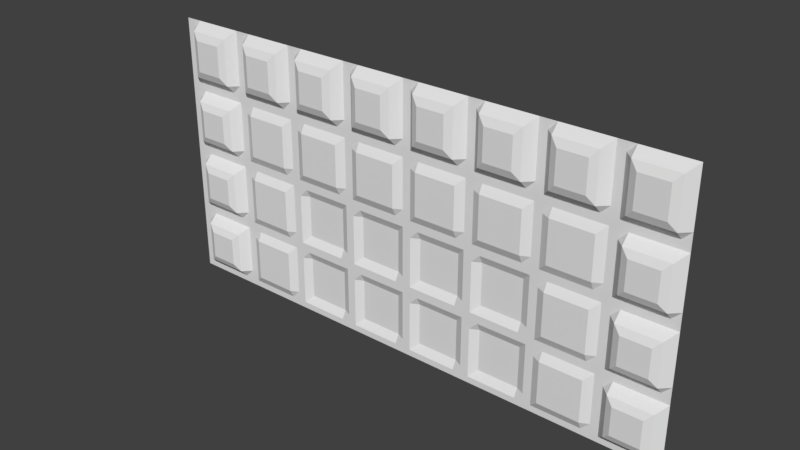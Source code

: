 # Source: med1_1_half.blend  (saved by Blender 2.78.0; exported with 4.5.12 LTS)
import bpy
from mathutils import Matrix  # noqa: F401  (used for matrix-valued properties, if any)

bpy.ops.wm.read_factory_settings(use_empty=True)
scene = bpy.context.scene
scene.name = 'Scene'

# ---- collections
col_collection_1 = bpy.data.collections.new('Collection 1'); scene.collection.children.link(col_collection_1)

# ---- materials (node trees are filled in below, after node groups)
mat_med1_1 = bpy.data.materials.new('med1_1')
mat_med1_1.alpha_threshold = 0.0
mat_med1_1.use_transparent_shadow = False
mat_med1_1.roughness = 0.5
mat_med1_1.specular_intensity = 0.0

# ---- material node trees

# ---- world
world_world = bpy.data.worlds.new('World'); scene.world = world_world
world_world.color = (0.05088, 0.05088, 0.05088)
world_world.use_sun_shadow = False
world_world.sun_shadow_jitter_overblur = 0.0
world_world.cycles.sampling_method = 'MANUAL'

# ---- meshes
me_med1_1 = bpy.data.meshes.new('med1_1')
me_med1_1.from_pydata([(-1.28, -1.119e-07, 1.28), (1.28, -1.119e-07, 1.28), (-0.96, -1.119e-07, 1.28), (-0.92, -1.119e-07, 1.28), (-0.64, -1.119e-07, 1.28), (-0.6, -1.119e-07, 1.28), (-1.24, -1.119e-07, 1.28), (-1.2, -1.119e-07, 1.28), (-1.0, -1.119e-07, 1.28), (-1.28, -6.155e-08, 1.24), (1.28, -6.155e-08, 1.24), (-0.96, -6.155e-08, 1.24), (-0.92, -6.155e-08, 1.24), (-0.64, -6.155e-08, 1.24), (-0.6, -6.155e-08, 1.24), (-1.24, -6.155e-08, 1.24), (-1.2, -0.04, 1.24), (-1.0, -0.04, 1.24), (-1.28, -4.616e-08, 0.98), (1.28, -4.616e-08, 0.98), (-0.96, -4.616e-08, 0.98), (-0.92, -4.616e-08, 0.98), (-0.64, -4.616e-08, 0.98), (-0.6, -4.616e-08, 0.98), (-1.24, -4.616e-08, 0.98), (-1.2, -4.616e-08, 0.98), (-1.0, -4.616e-08, 0.98), (-1.28, -2.308e-08, 0.94), (1.28, -2.308e-08, 0.94), (-0.96, -2.308e-08, 0.94), (-0.92, -2.308e-08, 0.94), (-0.64, -2.308e-08, 0.94), (-0.6, -2.308e-08, 0.94), (-1.24, -2.308e-08, 0.94), (-1.2, -2.308e-08, 0.94), (-1.0, -2.308e-08, 0.94), (1.28, -5.308e-08, 1.02), (-0.96, -5.308e-08, 1.02), (-0.92, -5.308e-08, 1.02), (-0.64, -5.308e-08, 1.02), (-0.6, -5.308e-08, 1.02), (-1.24, -5.308e-08, 1.02), (-1.2, -0.04, 1.02), (-1.0, -0.04, 1.02), (-1.28, -5.308e-08, 1.02), (-0.56, -1.119e-07, 1.28), (-0.56, -0.04, 1.24), (-0.56, -4.616e-08, 0.98), (-0.56, -2.308e-08, 0.94), (-0.56, -0.04, 1.02), (-0.36, -1.119e-07, 1.28), (-0.36, -0.04, 1.24), (-0.36, -4.616e-08, 0.98), (-0.36, -2.308e-08, 0.94), (-0.36, -0.04, 1.02), (-0.32, -1.119e-07, 1.28), (-0.32, -6.155e-08, 1.24), (-0.32, -4.616e-08, 0.98), (-0.32, -2.308e-08, 0.94), (-0.32, -5.308e-08, 1.02), (-0.28, -1.119e-07, 1.28), (-0.28, -6.155e-08, 1.24), (-0.28, -4.616e-08, 0.98), (-0.28, -2.308e-08, 0.94), (-0.28, -5.308e-08, 1.02), (-0.24, -1.119e-07, 1.28), (-0.24, -0.04, 1.24), (-0.24, -4.616e-08, 0.98), (-0.24, -2.308e-08, 0.94), (-0.24, -0.04, 1.02), (-0.04, -1.119e-07, 1.28), (-0.04, -0.04, 1.24), (-0.04, -4.616e-08, 0.98), (-0.04, -2.308e-08, 0.94), (-0.04, -0.04, 1.02), (-4.768e-07, -1.119e-07, 1.28), (-4.768e-07, -6.155e-08, 1.24), (-4.768e-07, -4.616e-08, 0.98), (-4.768e-07, -2.308e-08, 0.94), (-4.768e-07, -5.308e-08, 1.02), (0.04, -1.119e-07, 1.28), (0.04, -6.155e-08, 1.24), (0.04, -4.616e-08, 0.98), (0.04, -2.308e-08, 0.94), (0.04, -5.308e-08, 1.02), (0.08, -1.119e-07, 1.28), (0.08, -0.04, 1.24), (0.08, -4.616e-08, 0.98), (0.08, -2.308e-08, 0.94), (0.08, -0.04, 1.02), (0.28, -1.119e-07, 1.28), (0.28, -0.04, 1.24), (0.28, -4.616e-08, 0.98), (0.28, -2.308e-08, 0.94), (0.28, -0.04, 1.02), (0.32, -1.119e-07, 1.28), (0.32, -6.155e-08, 1.24), (0.32, -4.616e-08, 0.98), (0.32, -2.308e-08, 0.94), (0.32, -5.308e-08, 1.02), (0.36, -1.119e-07, 1.28), (0.36, -6.155e-08, 1.24), (0.36, -4.616e-08, 0.98), (0.36, -2.308e-08, 0.94), (0.36, -5.308e-08, 1.02), (0.4, -1.119e-07, 1.28), (0.4, -0.04, 1.24), (0.4, -4.616e-08, 0.98), (0.4, -2.308e-08, 0.94), (0.4, -0.04, 1.02), (0.6, -1.119e-07, 1.28), (0.6, -0.04, 1.24), (0.6, -4.616e-08, 0.98), (0.6, -2.308e-08, 0.94), (0.6, -0.04, 1.02), (0.64, -1.119e-07, 1.28), (0.64, -6.155e-08, 1.24), (0.64, -4.616e-08, 0.98), (0.64, -2.308e-08, 0.94), (0.64, -5.308e-08, 1.02), (0.68, -1.119e-07, 1.28), (0.68, -6.155e-08, 1.24), (0.68, -4.616e-08, 0.98), (0.68, -2.308e-08, 0.94), (0.68, -5.308e-08, 1.02), (0.72, -1.119e-07, 1.28), (0.72, -0.04, 1.24), (0.72, -4.616e-08, 0.98), (0.72, -2.308e-08, 0.94), (0.72, -0.04, 1.02), (0.92, -1.119e-07, 1.28), (0.92, -0.04, 1.24), (0.92, -4.616e-08, 0.98), (0.92, -2.308e-08, 0.94), (0.92, -0.04, 1.02), (0.96, -1.119e-07, 1.28), (0.96, -6.155e-08, 1.24), (0.96, -4.616e-08, 0.98), (0.96, -2.308e-08, 0.94), (0.96, -5.308e-08, 1.02), (1.0, -1.119e-07, 1.28), (1.0, -6.155e-08, 1.24), (1.0, -4.616e-08, 0.98), (1.0, -2.308e-08, 0.94), (1.0, -5.308e-08, 1.02), (1.04, -1.119e-07, 1.28), (1.04, -0.04, 1.24), (1.04, -4.616e-08, 0.98), (1.04, -2.308e-08, 0.94), (1.04, -0.04, 1.02), (1.24, -1.119e-07, 1.28), (1.24, -0.04, 1.24), (1.24, -4.616e-08, 0.98), (1.24, -2.308e-08, 0.94), (1.24, -0.04, 1.02), (-1.28, -1.154e-08, 0.9), (1.28, -1.154e-08, 0.9), (-0.96, -1.154e-08, 0.9), (-0.92, -1.154e-08, 0.9), (-0.64, -1.154e-08, 0.9), (-0.6, -1.154e-08, 0.9), (-1.24, -1.154e-08, 0.9), (-1.2, -0.04, 0.9), (-1.0, -0.04, 0.9), (-0.56, -0.02, 0.9), (-0.36, -0.02, 0.9), (-0.32, -1.154e-08, 0.9), (-0.28, -1.154e-08, 0.9), (-0.24, -0.02, 0.9), (-0.04, -0.02, 0.9), (-5.066e-07, -1.154e-08, 0.9), (0.04, -1.154e-08, 0.9), (0.08, -0.02, 0.9), (0.28, -0.02, 0.9), (0.32, -1.154e-08, 0.9), (0.36, -1.154e-08, 0.9), (0.4, -0.02, 0.9), (0.6, -0.02, 0.9), (0.64, -1.154e-08, 0.9), (0.68, -1.154e-08, 0.9), (0.72, -0.02, 0.9), (0.92, -0.02, 0.9), (0.96, -1.154e-08, 0.9), (1.0, -1.154e-08, 0.9), (1.04, -0.04, 0.9), (1.24, -0.04, 0.9), (-1.28, -5.77e-09, 0.7), (1.28, -5.77e-09, 0.7), (-0.96, -5.77e-09, 0.7), (-0.92, -5.77e-09, 0.7), (-0.64, -5.77e-09, 0.7), (-0.6, -5.77e-09, 0.7), (-1.24, -5.77e-09, 0.7), (-1.2, -0.04, 0.7), (-1.0, -0.04, 0.7), (-0.56, -0.02, 0.7), (-0.36, -0.02, 0.7), (-0.32, -5.77e-09, 0.7), (-0.28, -5.77e-09, 0.7), (-0.24, -0.02, 0.7), (-0.04, -0.02, 0.7), (-5.215e-07, -5.77e-09, 0.7), (0.04, -5.77e-09, 0.7), (0.08, -0.02, 0.7), (0.28, -0.02, 0.7), (0.32, -5.77e-09, 0.7), (0.36, -5.77e-09, 0.7), (0.4, -0.02, 0.7), (0.6, -0.02, 0.7), (0.64, -5.77e-09, 0.7), (0.68, -5.77e-09, 0.7), (0.72, -0.02, 0.7), (0.92, -0.02, 0.7), (0.96, -5.77e-09, 0.7), (1.0, -5.77e-09, 0.7), (1.04, -0.04, 0.7), (1.24, -0.04, 0.7), (-1.28, -2.885e-09, 0.66), (1.28, -2.885e-09, 0.66), (-0.96, -2.885e-09, 0.66), (-0.92, -2.885e-09, 0.66), (-0.64, -2.885e-09, 0.66), (-0.6, -2.885e-09, 0.66), (-1.24, -2.885e-09, 0.66), (-1.2, -2.885e-09, 0.66), (-1.0, -2.885e-09, 0.66), (-0.56, -2.885e-09, 0.66), (-0.36, -2.885e-09, 0.66), (-0.32, -2.885e-09, 0.66), (-0.28, -2.885e-09, 0.66), (-0.24, -2.885e-09, 0.66), (-0.04, -2.885e-09, 0.66), (-5.29e-07, -2.885e-09, 0.66), (0.04, -2.885e-09, 0.66), (0.08, -2.885e-09, 0.66), (0.28, -2.885e-09, 0.66), (0.32, -2.885e-09, 0.66), (0.36, -2.885e-09, 0.66), (0.4, -2.885e-09, 0.66), (0.6, -2.885e-09, 0.66), (0.64, -2.885e-09, 0.66), (0.68, -2.885e-09, 0.66), (0.72, -2.885e-09, 0.66), (0.92, -2.885e-09, 0.66), (0.96, -2.885e-09, 0.66), (1.0, -2.885e-09, 0.66), (1.04, -2.885e-09, 0.66), (1.24, -2.885e-09, 0.66), (-1.28, -1.442e-09, 0.62), (1.28, -1.442e-09, 0.62), (-0.96, -1.442e-09, 0.62), (-0.92, -1.442e-09, 0.62), (-0.64, -1.442e-09, 0.62), (-0.6, -1.442e-09, 0.62), (-1.24, -1.442e-09, 0.62), (-1.2, -1.442e-09, 0.62), (-1.0, -1.442e-09, 0.62), (-0.56, -1.442e-09, 0.62), (-0.36, -1.442e-09, 0.62), (-0.32, -1.442e-09, 0.62), (-0.28, -1.442e-09, 0.62), (-0.24, -1.442e-09, 0.62), (-0.04, -1.442e-09, 0.62), (-5.327e-07, -1.442e-09, 0.62), (0.04, -1.442e-09, 0.62), (0.08, -1.442e-09, 0.62), (0.28, -1.442e-09, 0.62), (0.32, -1.442e-09, 0.62), (0.36, -1.442e-09, 0.62), (0.4, -1.442e-09, 0.62), (0.6, -1.442e-09, 0.62), (0.64, -1.442e-09, 0.62), (0.68, -1.442e-09, 0.62), (0.72, -1.442e-09, 0.62), (0.92, -1.442e-09, 0.62), (0.96, -1.442e-09, 0.62), (1.0, -1.442e-09, 0.62), (1.04, -1.442e-09, 0.62), (1.24, -1.442e-09, 0.62), (-1.28, -7.212e-10, 0.58), (1.28, -7.212e-10, 0.58), (-0.96, -7.212e-10, 0.58), (-0.92, -7.212e-10, 0.58), (-0.64, -7.212e-10, 0.58), (-0.6, -7.212e-10, 0.58), (-1.24, -7.212e-10, 0.58), (-1.2, -0.04, 0.58), (-1.0, -0.04, 0.58), (-0.56, 0.02, 0.58), (-0.36, 0.02, 0.58), (-0.32, -7.212e-10, 0.58), (-0.28, -7.212e-10, 0.58), (-0.24, 0.02, 0.58), (-0.04, 0.02, 0.58), (-5.346e-07, -7.212e-10, 0.58), (0.04, -7.212e-10, 0.58), (0.08, 0.02, 0.58), (0.28, 0.02, 0.58), (0.32, -7.212e-10, 0.58), (0.36, -7.212e-10, 0.58), (0.4, 0.02, 0.58), (0.6, 0.02, 0.58), (0.64, -7.212e-10, 0.58), (0.68, -7.212e-10, 0.58), (0.72, -0.02, 0.58), (0.92, -0.02, 0.58), (0.96, -7.212e-10, 0.58), (1.0, -7.212e-10, 0.58), (1.04, -0.04, 0.58), (1.24, -0.04, 0.58), (-1.28, -3.606e-10, 0.38), (1.28, -3.606e-10, 0.38), (-0.96, -3.606e-10, 0.38), (-0.92, -3.606e-10, 0.38), (-0.64, -3.606e-10, 0.38), (-0.6, -3.606e-10, 0.38), (-1.24, -3.606e-10, 0.38), (-1.2, -0.04, 0.38), (-1.0, -0.04, 0.38), (-0.56, 0.02, 0.38), (-0.36, 0.02, 0.38), (-0.32, -3.606e-10, 0.38), (-0.28, -3.606e-10, 0.38), (-0.24, 0.02, 0.38), (-0.04, 0.02, 0.38), (-5.355e-07, -3.606e-10, 0.38), (0.04, -3.606e-10, 0.38), (0.08, 0.02, 0.38), (0.28, 0.02, 0.38), (0.32, -3.606e-10, 0.38), (0.36, -3.606e-10, 0.38), (0.4, 0.02, 0.38), (0.6, 0.02, 0.38), (0.64, -3.606e-10, 0.38), (0.68, -3.606e-10, 0.38), (0.72, -0.02, 0.38), (0.92, -0.02, 0.38), (0.96, -3.606e-10, 0.38), (1.0, -3.606e-10, 0.38), (1.04, -0.04, 0.38), (1.24, -0.04, 0.38), (-1.28, -1.803e-10, 0.34), (1.28, -1.803e-10, 0.34), (-0.96, -1.803e-10, 0.34), (-0.92, -1.803e-10, 0.34), (-0.64, -1.803e-10, 0.34), (-0.6, -1.803e-10, 0.34), (-1.24, -1.803e-10, 0.34), (-1.2, -1.803e-10, 0.34), (-1.0, -1.803e-10, 0.34), (-0.56, -1.803e-10, 0.34), (-0.36, -1.803e-10, 0.34), (-0.32, -1.803e-10, 0.34), (-0.28, -1.803e-10, 0.34), (-0.24, -1.803e-10, 0.34), (-0.04, -1.803e-10, 0.34), (-5.36e-07, -1.803e-10, 0.34), (0.04, -1.803e-10, 0.34), (0.08, -1.803e-10, 0.34), (0.28, -1.803e-10, 0.34), (0.32, -1.803e-10, 0.34), (0.36, -1.803e-10, 0.34), (0.4, -1.803e-10, 0.34), (0.6, -1.803e-10, 0.34), (0.64, -1.803e-10, 0.34), (0.68, -1.803e-10, 0.34), (0.72, -1.803e-10, 0.34), (0.92, -1.803e-10, 0.34), (0.96, -1.803e-10, 0.34), (1.0, -1.803e-10, 0.34), (1.04, -1.803e-10, 0.34), (1.24, -1.803e-10, 0.34), (-1.28, -9.015e-11, 0.3), (1.28, -9.015e-11, 0.3), (-0.96, -9.015e-11, 0.3), (-0.92, -9.015e-11, 0.3), (-0.64, -9.015e-11, 0.3), (-0.6, -9.015e-11, 0.3), (-1.24, -9.015e-11, 0.3), (-1.2, -9.015e-11, 0.3), (-1.0, -9.015e-11, 0.3), (-0.56, -9.015e-11, 0.3), (-0.36, -9.015e-11, 0.3), (-0.32, -9.015e-11, 0.3), (-0.28, -9.015e-11, 0.3), (-0.24, -9.015e-11, 0.3), (-0.04, -9.015e-11, 0.3), (-5.362e-07, -9.015e-11, 0.3), (0.04, -9.015e-11, 0.3), (0.08, -9.015e-11, 0.3), (0.28, -9.015e-11, 0.3), (0.32, -9.015e-11, 0.3), (0.36, -9.015e-11, 0.3), (0.4, -9.015e-11, 0.3), (0.6, -9.015e-11, 0.3), (0.64, -9.015e-11, 0.3), (0.68, -9.015e-11, 0.3), (0.72, -9.015e-11, 0.3), (0.92, -9.015e-11, 0.3), (0.96, -9.015e-11, 0.3), (1.0, -9.015e-11, 0.3), (1.04, -9.015e-11, 0.3), (1.24, -9.015e-11, 0.3), (-1.28, -4.508e-11, 0.26), (1.28, -4.508e-11, 0.26), (-0.96, -4.508e-11, 0.26), (-0.92, -4.508e-11, 0.26), (-0.64, -4.508e-11, 0.26), (-0.6, -4.508e-11, 0.26), (-1.24, -4.508e-11, 0.26), (-1.2, -0.04, 0.26), (-1.0, -0.04, 0.26), (-0.56, 0.02, 0.26), (-0.36, 0.02, 0.26), (-0.32, -4.508e-11, 0.26), (-0.28, -4.508e-11, 0.26), (-0.24, 0.02, 0.26), (-0.04, 0.02, 0.26), (-5.363e-07, -4.508e-11, 0.26), (0.04, -4.508e-11, 0.26), (0.08, 0.02, 0.26), (0.28, 0.02, 0.26), (0.32, -4.508e-11, 0.26), (0.36, -4.508e-11, 0.26), (0.4, 0.02, 0.26), (0.6, 0.02, 0.26), (0.64, -4.508e-11, 0.26), (0.68, -4.508e-11, 0.26), (0.72, -0.02, 0.26), (0.92, -0.02, 0.26), (0.96, -4.508e-11, 0.26), (1.0, -4.508e-11, 0.26), (1.04, -0.04, 0.26), (1.24, -0.04, 0.26), (-1.28, -2.254e-11, 0.06), (1.28, -2.254e-11, 0.06), (-0.96, -2.254e-11, 0.06), (-0.92, -2.254e-11, 0.06), (-0.64, -2.254e-11, 0.06), (-0.6, -2.254e-11, 0.06), (-1.24, -2.254e-11, 0.06), (-1.2, -0.04, 0.06), (-1.0, -0.04, 0.06), (-0.56, 0.02, 0.06), (-0.36, 0.02, 0.06), (-0.32, -2.254e-11, 0.06), (-0.28, -2.254e-11, 0.06), (-0.24, 0.02, 0.06), (-0.04, 0.02, 0.06), (-5.364e-07, -2.254e-11, 0.06), (0.04, -2.254e-11, 0.06), (0.08, 0.02, 0.06), (0.28, 0.02, 0.06), (0.32, -2.254e-11, 0.06), (0.36, -2.254e-11, 0.06), (0.4, 0.02, 0.06), (0.6, 0.02, 0.06), (0.64, -2.254e-11, 0.06), (0.68, -2.254e-11, 0.06), (0.72, -0.02, 0.06), (0.92, -0.02, 0.06), (0.96, -2.254e-11, 0.06), (1.0, -2.254e-11, 0.06), (1.04, -0.04, 0.06), (1.24, -0.04, 0.06), (-1.28, -1.127e-11, 0.02), (1.28, -1.127e-11, 0.02), (-0.96, -1.127e-11, 0.02), (-0.92, -1.127e-11, 0.02), (-0.64, -1.127e-11, 0.02), (-0.6, -1.127e-11, 0.02), (-1.24, -1.127e-11, 0.02), (-1.2, -1.127e-11, 0.02), (-1.0, -1.127e-11, 0.02), (-0.56, -1.127e-11, 0.02), (-0.36, -1.127e-11, 0.02), (-0.32, -1.127e-11, 0.02), (-0.28, -1.127e-11, 0.02), (-0.24, -1.127e-11, 0.02), (-0.04, -1.127e-11, 0.02), (-5.364e-07, -1.127e-11, 0.02), (0.04, -1.127e-11, 0.02), (0.08, -1.127e-11, 0.02), (0.28, -1.127e-11, 0.02), (0.32, -1.127e-11, 0.02), (0.36, -1.127e-11, 0.02), (0.4, -1.127e-11, 0.02), (0.6, -1.127e-11, 0.02), (0.64, -1.127e-11, 0.02), (0.68, -1.127e-11, 0.02), (0.72, -1.127e-11, 0.02), (0.92, -1.127e-11, 0.02), (0.96, -1.127e-11, 0.02), (1.0, -1.127e-11, 0.02), (1.04, -1.127e-11, 0.02), (1.24, -1.127e-11, 0.02), (-0.88, -1.119e-07, 1.28), (-0.88, -0.04, 1.24), (-0.88, -4.616e-08, 0.98), (-0.88, -2.308e-08, 0.94), (-0.88, -0.04, 1.02), (-0.88, -0.02, 0.9), (-0.88, -0.02, 0.7), (-0.88, -2.885e-09, 0.66), (-0.88, -1.442e-09, 0.62), (-0.88, -0.02, 0.58), (-0.88, -0.02, 0.38), (-0.88, -1.803e-10, 0.34), (-0.88, -9.015e-11, 0.3), (-0.88, -0.02, 0.26), (-0.88, -0.02, 0.06), (-0.88, -1.127e-11, 0.02), (-0.68, -1.119e-07, 1.28), (-0.68, -0.04, 1.24), (-0.68, -4.616e-08, 0.98), (-0.68, -2.308e-08, 0.94), (-0.68, -0.04, 1.02), (-0.68, -0.02, 0.9), (-0.68, -0.02, 0.7), (-0.68, -2.885e-09, 0.66), (-0.68, -1.442e-09, 0.62), (-0.68, -0.02, 0.58), (-0.68, -0.02, 0.38), (-0.68, -1.803e-10, 0.34), (-0.68, -9.015e-11, 0.3), (-0.68, -0.02, 0.26), (-0.68, -0.02, 0.06), (-0.68, -1.127e-11, 0.02), (-1.167, -0.055, 1.056), (-1.167, -0.055, 1.204), (-1.033, -0.055, 1.056), (-1.033, -0.055, 1.204), (-0.3931, -0.055, 1.204), (-0.5269, -0.055, 1.204), (-0.3931, -0.055, 1.056), (-0.5269, -0.055, 1.056), (-0.07309, -0.055, 1.204), (-0.2069, -0.055, 1.204), (-0.07309, -0.055, 1.056), (-0.2069, -0.055, 1.056), (0.2469, -0.055, 1.204), (0.1131, -0.055, 1.204), (0.2469, -0.055, 1.056), (0.1131, -0.055, 1.056), (0.5669, -0.055, 1.204), (0.4331, -0.055, 1.204), (0.5669, -0.055, 1.056), (0.4331, -0.055, 1.056), (0.8869, -0.055, 1.204), (0.7531, -0.055, 1.204), (0.8869, -0.055, 1.056), (0.7531, -0.055, 1.056), (1.207, -0.055, 1.204), (1.073, -0.055, 1.204), (1.207, -0.055, 1.056), (1.073, -0.055, 1.056), (-1.167, -0.055, 0.7331), (-1.167, -0.055, 0.8669), (-1.033, -0.055, 0.7331), (-1.033, -0.055, 0.8669), (1.073, -0.055, 0.7331), (1.073, -0.055, 0.8669), (1.207, -0.055, 0.7331), (1.207, -0.055, 0.8669), (-1.167, -0.055, 0.4131), (-1.167, -0.055, 0.5469), (-1.033, -0.055, 0.4131), (-1.033, -0.055, 0.5469), (1.073, -0.055, 0.4131), (1.073, -0.055, 0.5469), (1.207, -0.055, 0.4131), (1.207, -0.055, 0.5469), (-1.167, -0.055, 0.09309), (-1.167, -0.055, 0.2269), (-1.033, -0.055, 0.09309), (-1.033, -0.055, 0.2269), (1.073, -0.055, 0.09309), (1.073, -0.055, 0.2269), (1.207, -0.055, 0.09309), (1.207, -0.055, 0.2269), (-0.7131, -0.055, 1.204), (-0.8469, -0.055, 1.204), (-0.7131, -0.055, 1.056), (-0.8469, -0.055, 1.056), (1.28, -8.452e-12, -0.01), (-0.96, -8.452e-12, -0.01), (-0.92, -8.452e-12, -0.01), (-0.64, -8.452e-12, -0.01), (-0.6, -8.452e-12, -0.01), (-1.24, -8.452e-12, -0.01), (-1.2, -8.452e-12, -0.01), (-1.0, -8.452e-12, -0.01), (-0.56, -8.452e-12, -0.01), (-0.36, -8.452e-12, -0.01), (-0.32, -8.452e-12, -0.01), (-0.28, -8.452e-12, -0.01), (-0.24, -8.452e-12, -0.01), (-0.04, -8.452e-12, -0.01), (-5.364e-07, -8.452e-12, -0.01), (0.04, -8.452e-12, -0.01), (0.08, -8.452e-12, -0.01), (0.28, -8.452e-12, -0.01), (0.32, -8.452e-12, -0.01), (0.36, -8.452e-12, -0.01), (0.4, -8.452e-12, -0.01), (0.6, -8.452e-12, -0.01), (0.64, -8.452e-12, -0.01), (0.68, -8.452e-12, -0.01), (0.72, -8.452e-12, -0.01), (0.92, -8.452e-12, -0.01), (0.96, -8.452e-12, -0.01), (1.0, -8.452e-12, -0.01), (1.04, -8.452e-12, -0.01), (1.24, -8.452e-12, -0.01), (-1.28, -8.452e-12, -0.01), (-0.88, -8.452e-12, -0.01), (-0.68, -8.452e-12, -0.01)], [], [(151, 10, 1, 150), (17, 11, 2, 8), (11, 12, 3, 2), (513, 13, 4, 512), (13, 14, 5, 4), (9, 15, 6, 0), (15, 16, 7, 6), (16, 17, 8, 7), (41, 42, 16, 15), (44, 41, 15, 9), (39, 40, 14, 13), (516, 39, 13, 513), (37, 38, 12, 11), (43, 37, 11, 17), (154, 36, 10, 151), (153, 28, 19, 152), (35, 29, 20, 26), (29, 30, 21, 20), (515, 31, 22, 514), (31, 32, 23, 22), (27, 33, 24, 18), (33, 34, 25, 24), (34, 35, 26, 25), (162, 163, 35, 34), (161, 162, 34, 33), (155, 161, 33, 27), (159, 160, 32, 31), (517, 159, 31, 515), (157, 158, 30, 29), (163, 157, 29, 35), (185, 156, 28, 153), (152, 19, 36, 154), (26, 20, 37, 43), (20, 21, 38, 37), (514, 22, 39, 516), (22, 23, 40, 39), (18, 24, 41, 44), (24, 25, 42, 41), (25, 26, 43, 42), (23, 47, 49, 40), (160, 164, 48, 32), (32, 48, 47, 23), (40, 49, 46, 14), (14, 46, 45, 5), (47, 52, 54, 49), (164, 165, 53, 48), (48, 53, 52, 47), (46, 51, 50, 45), (52, 57, 59, 54), (165, 166, 58, 53), (53, 58, 57, 52), (54, 59, 56, 51), (51, 56, 55, 50), (57, 62, 64, 59), (166, 167, 63, 58), (58, 63, 62, 57), (59, 64, 61, 56), (56, 61, 60, 55), (62, 67, 69, 64), (167, 168, 68, 63), (63, 68, 67, 62), (64, 69, 66, 61), (61, 66, 65, 60), (67, 72, 74, 69), (168, 169, 73, 68), (68, 73, 72, 67), (154, 151, 552, 554), (66, 71, 70, 65), (72, 77, 79, 74), (169, 170, 78, 73), (73, 78, 77, 72), (74, 79, 76, 71), (71, 76, 75, 70), (77, 82, 84, 79), (170, 171, 83, 78), (78, 83, 82, 77), (79, 84, 81, 76), (76, 81, 80, 75), (82, 87, 89, 84), (171, 172, 88, 83), (83, 88, 87, 82), (84, 89, 86, 81), (81, 86, 85, 80), (87, 92, 94, 89), (172, 173, 93, 88), (88, 93, 92, 87), (109, 114, 546, 547), (86, 91, 90, 85), (92, 97, 99, 94), (173, 174, 98, 93), (93, 98, 97, 92), (94, 99, 96, 91), (91, 96, 95, 90), (97, 102, 104, 99), (174, 175, 103, 98), (98, 103, 102, 97), (99, 104, 101, 96), (96, 101, 100, 95), (102, 107, 109, 104), (175, 176, 108, 103), (103, 108, 107, 102), (104, 109, 106, 101), (101, 106, 105, 100), (107, 112, 114, 109), (176, 177, 113, 108), (108, 113, 112, 107), (106, 111, 110, 105), (112, 117, 119, 114), (177, 178, 118, 113), (113, 118, 117, 112), (114, 119, 116, 111), (111, 116, 115, 110), (117, 122, 124, 119), (178, 179, 123, 118), (118, 123, 122, 117), (119, 124, 121, 116), (116, 121, 120, 115), (122, 127, 129, 124), (179, 180, 128, 123), (123, 128, 127, 122), (124, 129, 126, 121), (121, 126, 125, 120), (127, 132, 134, 129), (180, 181, 133, 128), (128, 133, 132, 127), (126, 131, 130, 125), (132, 137, 139, 134), (181, 182, 138, 133), (133, 138, 137, 132), (134, 139, 136, 131), (131, 136, 135, 130), (137, 142, 144, 139), (182, 183, 143, 138), (138, 143, 142, 137), (139, 144, 141, 136), (136, 141, 140, 135), (142, 147, 149, 144), (183, 184, 148, 143), (143, 148, 147, 142), (144, 149, 146, 141), (141, 146, 145, 140), (147, 152, 154, 149), (184, 185, 153, 148), (148, 153, 152, 147), (146, 151, 150, 145), (287, 286, 565, 567), (214, 215, 184, 183), (213, 214, 183, 182), (212, 213, 182, 181), (211, 212, 181, 180), (210, 211, 180, 179), (209, 210, 179, 178), (208, 209, 178, 177), (207, 208, 177, 176), (206, 207, 176, 175), (205, 206, 175, 174), (204, 205, 174, 173), (203, 204, 173, 172), (202, 203, 172, 171), (201, 202, 171, 170), (200, 201, 170, 169), (199, 200, 169, 168), (198, 199, 168, 167), (197, 198, 167, 166), (196, 197, 166, 165), (195, 196, 165, 164), (191, 195, 164, 160), (216, 187, 156, 185), (194, 188, 157, 163), (188, 189, 158, 157), (518, 190, 159, 517), (190, 191, 160, 159), (186, 192, 161, 155), (192, 193, 162, 161), (318, 287, 567, 566), (224, 225, 194, 193), (223, 224, 193, 192), (217, 223, 192, 186), (221, 222, 191, 190), (519, 221, 190, 518), (219, 220, 189, 188), (225, 219, 188, 194), (247, 218, 187, 216), (222, 226, 195, 191), (226, 227, 196, 195), (227, 228, 197, 196), (228, 229, 198, 197), (229, 230, 199, 198), (230, 231, 200, 199), (231, 232, 201, 200), (232, 233, 202, 201), (233, 234, 203, 202), (234, 235, 204, 203), (235, 236, 205, 204), (236, 237, 206, 205), (237, 238, 207, 206), (238, 239, 208, 207), (239, 240, 209, 208), (240, 241, 210, 209), (241, 242, 211, 210), (242, 243, 212, 211), (243, 244, 213, 212), (244, 245, 214, 213), (245, 246, 215, 214), (246, 247, 216, 215), (277, 278, 247, 246), (276, 277, 246, 245), (275, 276, 245, 244), (274, 275, 244, 243), (273, 274, 243, 242), (272, 273, 242, 241), (271, 272, 241, 240), (270, 271, 240, 239), (269, 270, 239, 238), (268, 269, 238, 237), (267, 268, 237, 236), (266, 267, 236, 235), (265, 266, 235, 234), (264, 265, 234, 233), (263, 264, 233, 232), (262, 263, 232, 231), (261, 262, 231, 230), (260, 261, 230, 229), (259, 260, 229, 228), (258, 259, 228, 227), (257, 258, 227, 226), (253, 257, 226, 222), (278, 249, 218, 247), (256, 250, 219, 225), (250, 251, 220, 219), (520, 252, 221, 519), (252, 253, 222, 221), (248, 254, 223, 217), (254, 255, 224, 223), (255, 256, 225, 224), (286, 287, 256, 255), (285, 286, 255, 254), (279, 285, 254, 248), (283, 284, 253, 252), (521, 283, 252, 520), (281, 282, 251, 250), (287, 281, 250, 256), (309, 280, 249, 278), (284, 288, 257, 253), (288, 289, 258, 257), (289, 290, 259, 258), (290, 291, 260, 259), (291, 292, 261, 260), (292, 293, 262, 261), (293, 294, 263, 262), (294, 295, 264, 263), (295, 296, 265, 264), (296, 297, 266, 265), (297, 298, 267, 266), (298, 299, 268, 267), (299, 300, 269, 268), (300, 301, 270, 269), (301, 302, 271, 270), (302, 303, 272, 271), (303, 304, 273, 272), (304, 305, 274, 273), (305, 306, 275, 274), (306, 307, 276, 275), (307, 308, 277, 276), (308, 309, 278, 277), (111, 106, 545, 544), (338, 339, 308, 307), (337, 338, 307, 306), (336, 337, 306, 305), (335, 336, 305, 304), (334, 335, 304, 303), (333, 334, 303, 302), (332, 333, 302, 301), (331, 332, 301, 300), (330, 331, 300, 299), (329, 330, 299, 298), (328, 329, 298, 297), (327, 328, 297, 296), (326, 327, 296, 295), (325, 326, 295, 294), (324, 325, 294, 293), (323, 324, 293, 292), (322, 323, 292, 291), (321, 322, 291, 290), (320, 321, 290, 289), (319, 320, 289, 288), (315, 319, 288, 284), (340, 311, 280, 309), (318, 312, 281, 287), (312, 313, 282, 281), (522, 314, 283, 521), (314, 315, 284, 283), (310, 316, 285, 279), (316, 317, 286, 285), (348, 349, 318, 317), (347, 348, 317, 316), (341, 347, 316, 310), (345, 346, 315, 314), (523, 345, 314, 522), (343, 344, 313, 312), (349, 343, 312, 318), (371, 342, 311, 340), (346, 350, 319, 315), (350, 351, 320, 319), (351, 352, 321, 320), (352, 353, 322, 321), (353, 354, 323, 322), (354, 355, 324, 323), (355, 356, 325, 324), (356, 357, 326, 325), (357, 358, 327, 326), (358, 359, 328, 327), (359, 360, 329, 328), (360, 361, 330, 329), (361, 362, 331, 330), (362, 363, 332, 331), (363, 364, 333, 332), (364, 365, 334, 333), (365, 366, 335, 334), (366, 367, 336, 335), (367, 368, 337, 336), (368, 369, 338, 337), (369, 370, 339, 338), (370, 371, 340, 339), (401, 402, 371, 370), (400, 401, 370, 369), (399, 400, 369, 368), (398, 399, 368, 367), (397, 398, 367, 366), (396, 397, 366, 365), (395, 396, 365, 364), (394, 395, 364, 363), (393, 394, 363, 362), (392, 393, 362, 361), (391, 392, 361, 360), (390, 391, 360, 359), (389, 390, 359, 358), (388, 389, 358, 357), (387, 388, 357, 356), (386, 387, 356, 355), (385, 386, 355, 354), (384, 385, 354, 353), (383, 384, 353, 352), (382, 383, 352, 351), (381, 382, 351, 350), (377, 381, 350, 346), (402, 373, 342, 371), (380, 374, 343, 349), (374, 375, 344, 343), (524, 376, 345, 523), (376, 377, 346, 345), (372, 378, 347, 341), (378, 379, 348, 347), (379, 380, 349, 348), (410, 411, 380, 379), (409, 410, 379, 378), (403, 409, 378, 372), (407, 408, 377, 376), (525, 407, 376, 524), (405, 406, 375, 374), (411, 405, 374, 380), (433, 404, 373, 402), (408, 412, 381, 377), (412, 413, 382, 381), (413, 414, 383, 382), (414, 415, 384, 383), (415, 416, 385, 384), (416, 417, 386, 385), (417, 418, 387, 386), (418, 419, 388, 387), (419, 420, 389, 388), (420, 421, 390, 389), (421, 422, 391, 390), (422, 423, 392, 391), (423, 424, 393, 392), (424, 425, 394, 393), (425, 426, 395, 394), (426, 427, 396, 395), (427, 428, 397, 396), (428, 429, 398, 397), (429, 430, 399, 398), (430, 431, 400, 399), (431, 432, 401, 400), (432, 433, 402, 401), (126, 129, 551, 549), (462, 463, 432, 431), (461, 462, 431, 430), (460, 461, 430, 429), (459, 460, 429, 428), (458, 459, 428, 427), (457, 458, 427, 426), (456, 457, 426, 425), (455, 456, 425, 424), (454, 455, 424, 423), (453, 454, 423, 422), (452, 453, 422, 421), (451, 452, 421, 420), (450, 451, 420, 419), (449, 450, 419, 418), (448, 449, 418, 417), (447, 448, 417, 416), (446, 447, 416, 415), (445, 446, 415, 414), (444, 445, 414, 413), (443, 444, 413, 412), (439, 443, 412, 408), (464, 435, 404, 433), (442, 436, 405, 411), (436, 437, 406, 405), (526, 438, 407, 525), (438, 439, 408, 407), (434, 440, 409, 403), (440, 441, 410, 409), (472, 473, 442, 441), (471, 472, 441, 440), (465, 471, 440, 434), (469, 470, 439, 438), (527, 469, 438, 526), (467, 468, 437, 436), (473, 467, 436, 442), (495, 466, 435, 464), (470, 474, 443, 439), (474, 475, 444, 443), (475, 476, 445, 444), (476, 477, 446, 445), (477, 478, 447, 446), (478, 479, 448, 447), (479, 480, 449, 448), (480, 481, 450, 449), (481, 482, 451, 450), (482, 483, 452, 451), (483, 484, 453, 452), (484, 485, 454, 453), (485, 486, 455, 454), (486, 487, 456, 455), (487, 488, 457, 456), (488, 489, 458, 457), (489, 490, 459, 458), (490, 491, 460, 459), (491, 492, 461, 460), (492, 493, 462, 461), (493, 494, 463, 462), (494, 495, 464, 463), (612, 613, 495, 494), (611, 612, 494, 493), (610, 611, 493, 492), (609, 610, 492, 491), (608, 609, 491, 490), (607, 608, 490, 489), (606, 607, 489, 488), (605, 606, 488, 487), (604, 605, 487, 486), (603, 604, 486, 485), (602, 603, 485, 484), (601, 602, 484, 483), (600, 601, 483, 482), (599, 600, 482, 481), (598, 599, 481, 480), (597, 598, 480, 479), (596, 597, 479, 478), (595, 596, 478, 477), (594, 595, 477, 476), (593, 594, 476, 475), (592, 593, 475, 474), (588, 592, 474, 470), (613, 584, 466, 495), (591, 585, 467, 473), (585, 586, 468, 467), (616, 587, 469, 527), (587, 588, 470, 469), (614, 589, 471, 465), (589, 590, 472, 471), (590, 591, 473, 472), (286, 317, 564, 565), (129, 134, 550, 551), (193, 194, 558, 556), (441, 442, 574, 572), (516, 513, 580, 582), (586, 615, 511, 468), (468, 511, 510, 437), (437, 510, 509, 406), (406, 509, 508, 375), (375, 508, 507, 344), (344, 507, 506, 313), (313, 506, 505, 282), (282, 505, 504, 251), (251, 504, 503, 220), (220, 503, 502, 189), (189, 502, 501, 158), (21, 498, 500, 38), (158, 501, 499, 30), (30, 499, 498, 21), (38, 500, 497, 12), (12, 497, 496, 3), (131, 126, 549, 548), (615, 616, 527, 511), (511, 527, 526, 510), (510, 526, 525, 509), (509, 525, 524, 508), (508, 524, 523, 507), (507, 523, 522, 506), (506, 522, 521, 505), (505, 521, 520, 504), (504, 520, 519, 503), (503, 519, 518, 502), (502, 518, 517, 501), (498, 514, 516, 500), (501, 517, 515, 499), (499, 515, 514, 498), (146, 149, 555, 553), (497, 513, 512, 496), (528, 530, 531, 529), (535, 534, 532, 533), (539, 538, 536, 537), (543, 542, 540, 541), (547, 546, 544, 545), (551, 550, 548, 549), (555, 554, 552, 553), (560, 562, 563, 561), (556, 558, 559, 557), (568, 570, 571, 569), (564, 566, 567, 565), (576, 578, 579, 577), (572, 574, 575, 573), (583, 582, 580, 581), (106, 109, 547, 545), (91, 86, 541, 540), (432, 463, 576, 577), (464, 433, 579, 578), (433, 432, 577, 579), (89, 94, 542, 543), (339, 340, 570, 568), (16, 42, 528, 529), (134, 131, 548, 550), (43, 17, 531, 530), (162, 193, 556, 557), (17, 16, 529, 531), (411, 410, 573, 575), (194, 163, 559, 558), (163, 162, 557, 559), (86, 89, 543, 541), (71, 66, 537, 536), (69, 74, 538, 539), (114, 111, 544, 546), (42, 43, 530, 528), (308, 339, 568, 569), (66, 69, 539, 537), (340, 309, 571, 570), (51, 46, 533, 532), (463, 464, 578, 576), (309, 308, 569, 571), (215, 216, 562, 560), (513, 497, 581, 580), (49, 54, 534, 535), (94, 91, 540, 542), (500, 516, 582, 583), (46, 49, 535, 533), (497, 500, 583, 581), (74, 71, 536, 538), (317, 318, 566, 564), (184, 215, 560, 561), (216, 185, 563, 562), (185, 184, 561, 563), (151, 146, 553, 552), (410, 441, 572, 573), (442, 411, 575, 574), (149, 154, 554, 555), (54, 51, 532, 534)])
_uv = me_med1_1.uv_layers.new(name='UVMap')
_uv.uv.foreach_set('vector', [0.9844, 0.9844, 1.0, 0.9844, 1.0, 1.0, 0.9844, 1.0, 0.1094, 0.9844, 0.125, 0.9844, 0.125, 1.0, 0.1094, 1.0, 0.125, 0.9844, 0.1406, 0.9844, 0.1406, 1.0, 0.125, 1.0, 0.2344, 0.9844, 0.25, 0.9844, 0.25, 1.0, 0.2344, 1.0, 0.25, 0.9844, 0.2656, 0.9844, 0.2656, 1.0, 0.25, 1.0, 0.0, 0.9844, 0.01562, 0.9844, 0.01562, 1.0, 0.0, 1.0, 0.01562, 0.9844, 0.03125, 0.9844, 0.03125, 1.0, 0.01562, 1.0, 0.03125, 0.9844, 0.1094, 0.9844, 0.1094, 1.0, 0.03125, 1.0, 0.01562, 0.8984, 0.03125, 0.8984, 0.03125, 0.9844, 0.01562, 0.9844, 0.0, 0.8984, 0.01562, 0.8984, 0.01562, 0.9844, 0.0, 0.9844, 0.25, 0.8984, 0.2656, 0.8984, 0.2656, 0.9844, 0.25, 0.9844, 0.2344, 0.8984, 0.25, 0.8984, 0.25, 0.9844, 0.2344, 0.9844, 0.125, 0.8984, 0.1406, 0.8984, 0.1406, 0.9844, 0.125, 0.9844, 0.1094, 0.8984, 0.125, 0.8984, 0.125, 0.9844, 0.1094, 0.9844, 0.9844, 0.8984, 1.0, 0.8984, 1.0, 0.9844, 0.9844, 0.9844, 0.9844, 0.8672, 1.0, 0.8672, 1.0, 0.8828, 0.9844, 0.8828, 0.1094, 0.8672, 0.125, 0.8672, 0.125, 0.8828, 0.1094, 0.8828, 0.125, 0.8672, 0.1406, 0.8672, 0.1406, 0.8828, 0.125, 0.8828, 0.2344, 0.8672, 0.25, 0.8672, 0.25, 0.8828, 0.2344, 0.8828, 0.25, 0.8672, 0.2656, 0.8672, 0.2656, 0.8828, 0.25, 0.8828, 0.0, 0.8672, 0.01562, 0.8672, 0.01562, 0.8828, 0.0, 0.8828, 0.01562, 0.8672, 0.03125, 0.8672, 0.03125, 0.8828, 0.01562, 0.8828, 0.03125, 0.8672, 0.1094, 0.8672, 0.1094, 0.8828, 0.03125, 0.8828, 0.03125, 0.8516, 0.1094, 0.8516, 0.1094, 0.8672, 0.03125, 0.8672, 0.01562, 0.8516, 0.03125, 0.8516, 0.03125, 0.8672, 0.01562, 0.8672, 0.0, 0.8516, 0.01562, 0.8516, 0.01562, 0.8672, 0.0, 0.8672, 0.25, 0.8516, 0.2656, 0.8516, 0.2656, 0.8672, 0.25, 0.8672, 0.2344, 0.8516, 0.25, 0.8516, 0.25, 0.8672, 0.2344, 0.8672, 0.125, 0.8516, 0.1406, 0.8516, 0.1406, 0.8672, 0.125, 0.8672, 0.1094, 0.8516, 0.125, 0.8516, 0.125, 0.8672, 0.1094, 0.8672, 0.9844, 0.8516, 1.0, 0.8516, 1.0, 0.8672, 0.9844, 0.8672, 0.9844, 0.8828, 1.0, 0.8828, 1.0, 0.8984, 0.9844, 0.8984, 0.1094, 0.8828, 0.125, 0.8828, 0.125, 0.8984, 0.1094, 0.8984, 0.125, 0.8828, 0.1406, 0.8828, 0.1406, 0.8984, 0.125, 0.8984, 0.2344, 0.8828, 0.25, 0.8828, 0.25, 0.8984, 0.2344, 0.8984, 0.25, 0.8828, 0.2656, 0.8828, 0.2656, 0.8984, 0.25, 0.8984, 0.0, 0.8828, 0.01562, 0.8828, 0.01562, 0.8984, 0.0, 0.8984, 0.01562, 0.8828, 0.03125, 0.8828, 0.03125, 0.8984, 0.01562, 0.8984, 0.03125, 0.8828, 0.1094, 0.8828, 0.1094, 0.8984, 0.03125, 0.8984, 0.2656, 0.8828, 0.2812, 0.8828, 0.2812, 0.8984, 0.2656, 0.8984, 0.2656, 0.8516, 0.2812, 0.8516, 0.2812, 0.8672, 0.2656, 0.8672, 0.2656, 0.8672, 0.2812, 0.8672, 0.2812, 0.8828, 0.2656, 0.8828, 0.2656, 0.8984, 0.2812, 0.8984, 0.2812, 0.9844, 0.2656, 0.9844, 0.2656, 0.9844, 0.2812, 0.9844, 0.2812, 1.0, 0.2656, 1.0, 0.2812, 0.8828, 0.3594, 0.8828, 0.3594, 0.8984, 0.2812, 0.8984, 0.2812, 0.8516, 0.3594, 0.8516, 0.3594, 0.8672, 0.2812, 0.8672, 0.2812, 0.8672, 0.3594, 0.8672, 0.3594, 0.8828, 0.2812, 0.8828, 0.2812, 0.9844, 0.3594, 0.9844, 0.3594, 1.0, 0.2812, 1.0, 0.3594, 0.8828, 0.375, 0.8828, 0.375, 0.8984, 0.3594, 0.8984, 0.3594, 0.8516, 0.375, 0.8516, 0.375, 0.8672, 0.3594, 0.8672, 0.3594, 0.8672, 0.375, 0.8672, 0.375, 0.8828, 0.3594, 0.8828, 0.3594, 0.8984, 0.375, 0.8984, 0.375, 0.9844, 0.3594, 0.9844, 0.3594, 0.9844, 0.375, 0.9844, 0.375, 1.0, 0.3594, 1.0, 0.375, 0.8828, 0.3906, 0.8828, 0.3906, 0.8984, 0.375, 0.8984, 0.375, 0.8516, 0.3906, 0.8516, 0.3906, 0.8672, 0.375, 0.8672, 0.375, 0.8672, 0.3906, 0.8672, 0.3906, 0.8828, 0.375, 0.8828, 0.375, 0.8984, 0.3906, 0.8984, 0.3906, 0.9844, 0.375, 0.9844, 0.375, 0.9844, 0.3906, 0.9844, 0.3906, 1.0, 0.375, 1.0, 0.3906, 0.8828, 0.4062, 0.8828, 0.4062, 0.8984, 0.3906, 0.8984, 0.3906, 0.8516, 0.4062, 0.8516, 0.4062, 0.8672, 0.3906, 0.8672, 0.3906, 0.8672, 0.4062, 0.8672, 0.4062, 0.8828, 0.3906, 0.8828, 0.3906, 0.8984, 0.4062, 0.8984, 0.4062, 0.9844, 0.3906, 0.9844, 0.3906, 0.9844, 0.4062, 0.9844, 0.4062, 1.0, 0.3906, 1.0, 0.4062, 0.8828, 0.4844, 0.8828, 0.4844, 0.8984, 0.4062, 0.8984, 0.4062, 0.8516, 0.4844, 0.8516, 0.4844, 0.8672, 0.4062, 0.8672, 0.4062, 0.8672, 0.4844, 0.8672, 0.4844, 0.8828, 0.4062, 0.8828, 0.9844, 0.8984, 0.9844, 0.9844, 0.9714, 0.9702, 0.9714, 0.9127, 0.4062, 0.9844, 0.4844, 0.9844, 0.4844, 1.0, 0.4062, 1.0, 0.4844, 0.8828, 0.5, 0.8828, 0.5, 0.8984, 0.4844, 0.8984, 0.4844, 0.8516, 0.5, 0.8516, 0.5, 0.8672, 0.4844, 0.8672, 0.4844, 0.8672, 0.5, 0.8672, 0.5, 0.8828, 0.4844, 0.8828, 0.4844, 0.8984, 0.5, 0.8984, 0.5, 0.9844, 0.4844, 0.9844, 0.4844, 0.9844, 0.5, 0.9844, 0.5, 1.0, 0.4844, 1.0, 0.5, 0.8828, 0.5156, 0.8828, 0.5156, 0.8984, 0.5, 0.8984, 0.5, 0.8516, 0.5156, 0.8516, 0.5156, 0.8672, 0.5, 0.8672, 0.5, 0.8672, 0.5156, 0.8672, 0.5156, 0.8828, 0.5, 0.8828, 0.5, 0.8984, 0.5156, 0.8984, 0.5156, 0.9844, 0.5, 0.9844, 0.5, 0.9844, 0.5156, 0.9844, 0.5156, 1.0, 0.5, 1.0, 0.5156, 0.8828, 0.5312, 0.8828, 0.5312, 0.8984, 0.5156, 0.8984, 0.5156, 0.8516, 0.5312, 0.8516, 0.5312, 0.8672, 0.5156, 0.8672, 0.5156, 0.8672, 0.5312, 0.8672, 0.5312, 0.8828, 0.5156, 0.8828, 0.5156, 0.8984, 0.5312, 0.8984, 0.5312, 0.9844, 0.5156, 0.9844, 0.5156, 0.9844, 0.5312, 0.9844, 0.5312, 1.0, 0.5156, 1.0, 0.5312, 0.8828, 0.6094, 0.8828, 0.6094, 0.8984, 0.5312, 0.8984, 0.5312, 0.8516, 0.6094, 0.8516, 0.6094, 0.8672, 0.5312, 0.8672, 0.5312, 0.8672, 0.6094, 0.8672, 0.6094, 0.8828, 0.5312, 0.8828, 0.6562, 0.8984, 0.7344, 0.8984, 0.7214, 0.9127, 0.6692, 0.9127, 0.5312, 0.9844, 0.6094, 0.9844, 0.6094, 1.0, 0.5312, 1.0, 0.6094, 0.8828, 0.625, 0.8828, 0.625, 0.8984, 0.6094, 0.8984, 0.6094, 0.8516, 0.625, 0.8516, 0.625, 0.8672, 0.6094, 0.8672, 0.6094, 0.8672, 0.625, 0.8672, 0.625, 0.8828, 0.6094, 0.8828, 0.6094, 0.8984, 0.625, 0.8984, 0.625, 0.9844, 0.6094, 0.9844, 0.6094, 0.9844, 0.625, 0.9844, 0.625, 1.0, 0.6094, 1.0, 0.625, 0.8828, 0.6406, 0.8828, 0.6406, 0.8984, 0.625, 0.8984, 0.625, 0.8516, 0.6406, 0.8516, 0.6406, 0.8672, 0.625, 0.8672, 0.625, 0.8672, 0.6406, 0.8672, 0.6406, 0.8828, 0.625, 0.8828, 0.625, 0.8984, 0.6406, 0.8984, 0.6406, 0.9844, 0.625, 0.9844, 0.625, 0.9844, 0.6406, 0.9844, 0.6406, 1.0, 0.625, 1.0, 0.6406, 0.8828, 0.6562, 0.8828, 0.6562, 0.8984, 0.6406, 0.8984, 0.6406, 0.8516, 0.6562, 0.8516, 0.6562, 0.8672, 0.6406, 0.8672, 0.6406, 0.8672, 0.6562, 0.8672, 0.6562, 0.8828, 0.6406, 0.8828, 0.6406, 0.8984, 0.6562, 0.8984, 0.6562, 0.9844, 0.6406, 0.9844, 0.6406, 0.9844, 0.6562, 0.9844, 0.6562, 1.0, 0.6406, 1.0, 0.6562, 0.8828, 0.7344, 0.8828, 0.7344, 0.8984, 0.6562, 0.8984, 0.6562, 0.8516, 0.7344, 0.8516, 0.7344, 0.8672, 0.6562, 0.8672, 0.6562, 0.8672, 0.7344, 0.8672, 0.7344, 0.8828, 0.6562, 0.8828, 0.6562, 0.9844, 0.7344, 0.9844, 0.7344, 1.0, 0.6562, 1.0, 0.7344, 0.8828, 0.75, 0.8828, 0.75, 0.8984, 0.7344, 0.8984, 0.7344, 0.8516, 0.75, 0.8516, 0.75, 0.8672, 0.7344, 0.8672, 0.7344, 0.8672, 0.75, 0.8672, 0.75, 0.8828, 0.7344, 0.8828, 0.7344, 0.8984, 0.75, 0.8984, 0.75, 0.9844, 0.7344, 0.9844, 0.7344, 0.9844, 0.75, 0.9844, 0.75, 1.0, 0.7344, 1.0, 0.75, 0.8828, 0.7656, 0.8828, 0.7656, 0.8984, 0.75, 0.8984, 0.75, 0.8516, 0.7656, 0.8516, 0.7656, 0.8672, 0.75, 0.8672, 0.75, 0.8672, 0.7656, 0.8672, 0.7656, 0.8828, 0.75, 0.8828, 0.75, 0.8984, 0.7656, 0.8984, 0.7656, 0.9844, 0.75, 0.9844, 0.75, 0.9844, 0.7656, 0.9844, 0.7656, 1.0, 0.75, 1.0, 0.7656, 0.8828, 0.7812, 0.8828, 0.7812, 0.8984, 0.7656, 0.8984, 0.7656, 0.8516, 0.7812, 0.8516, 0.7812, 0.8672, 0.7656, 0.8672, 0.7656, 0.8672, 0.7812, 0.8672, 0.7812, 0.8828, 0.7656, 0.8828, 0.7656, 0.8984, 0.7812, 0.8984, 0.7812, 0.9844, 0.7656, 0.9844, 0.7656, 0.9844, 0.7812, 0.9844, 0.7812, 1.0, 0.7656, 1.0, 0.7812, 0.8828, 0.8594, 0.8828, 0.8594, 0.8984, 0.7812, 0.8984, 0.7812, 0.8516, 0.8594, 0.8516, 0.8594, 0.8672, 0.7812, 0.8672, 0.7812, 0.8672, 0.8594, 0.8672, 0.8594, 0.8828, 0.7812, 0.8828, 0.7812, 0.9844, 0.8594, 0.9844, 0.8594, 1.0, 0.7812, 1.0, 0.8594, 0.8828, 0.875, 0.8828, 0.875, 0.8984, 0.8594, 0.8984, 0.8594, 0.8516, 0.875, 0.8516, 0.875, 0.8672, 0.8594, 0.8672, 0.8594, 0.8672, 0.875, 0.8672, 0.875, 0.8828, 0.8594, 0.8828, 0.8594, 0.8984, 0.875, 0.8984, 0.875, 0.9844, 0.8594, 0.9844, 0.8594, 0.9844, 0.875, 0.9844, 0.875, 1.0, 0.8594, 1.0, 0.875, 0.8828, 0.8906, 0.8828, 0.8906, 0.8984, 0.875, 0.8984, 0.875, 0.8516, 0.8906, 0.8516, 0.8906, 0.8672, 0.875, 0.8672, 0.875, 0.8672, 0.8906, 0.8672, 0.8906, 0.8828, 0.875, 0.8828, 0.875, 0.8984, 0.8906, 0.8984, 0.8906, 0.9844, 0.875, 0.9844, 0.875, 0.9844, 0.8906, 0.9844, 0.8906, 1.0, 0.875, 1.0, 0.8906, 0.8828, 0.9062, 0.8828, 0.9062, 0.8984, 0.8906, 0.8984, 0.8906, 0.8516, 0.9062, 0.8516, 0.9062, 0.8672, 0.8906, 0.8672, 0.8906, 0.8672, 0.9062, 0.8672, 0.9062, 0.8828, 0.8906, 0.8828, 0.8906, 0.8984, 0.9062, 0.8984, 0.9062, 0.9844, 0.8906, 0.9844, 0.8906, 0.9844, 0.9062, 0.9844, 0.9062, 1.0, 0.8906, 1.0, 0.9062, 0.8828, 0.9844, 0.8828, 0.9844, 0.8984, 0.9062, 0.8984, 0.9062, 0.8516, 0.9844, 0.8516, 0.9844, 0.8672, 0.9062, 0.8672, 0.9062, 0.8672, 0.9844, 0.8672, 0.9844, 0.8828, 0.9062, 0.8828, 0.9062, 0.9844, 0.9844, 0.9844, 0.9844, 1.0, 0.9062, 1.0, 0.1094, 0.7266, 0.03125, 0.7266, 0.04418, 0.7136, 0.09645, 0.7136, 0.8906, 0.7734, 0.9062, 0.7734, 0.9062, 0.8516, 0.8906, 0.8516, 0.875, 0.7734, 0.8906, 0.7734, 0.8906, 0.8516, 0.875, 0.8516, 0.8594, 0.7734, 0.875, 0.7734, 0.875, 0.8516, 0.8594, 0.8516, 0.7812, 0.7734, 0.8594, 0.7734, 0.8594, 0.8516, 0.7812, 0.8516, 0.7656, 0.7734, 0.7812, 0.7734, 0.7812, 0.8516, 0.7656, 0.8516, 0.75, 0.7734, 0.7656, 0.7734, 0.7656, 0.8516, 0.75, 0.8516, 0.7344, 0.7734, 0.75, 0.7734, 0.75, 0.8516, 0.7344, 0.8516, 0.6562, 0.7734, 0.7344, 0.7734, 0.7344, 0.8516, 0.6562, 0.8516, 0.6406, 0.7734, 0.6562, 0.7734, 0.6562, 0.8516, 0.6406, 0.8516, 0.625, 0.7734, 0.6406, 0.7734, 0.6406, 0.8516, 0.625, 0.8516, 0.6094, 0.7734, 0.625, 0.7734, 0.625, 0.8516, 0.6094, 0.8516, 0.5312, 0.7734, 0.6094, 0.7734, 0.6094, 0.8516, 0.5312, 0.8516, 0.5156, 0.7734, 0.5312, 0.7734, 0.5312, 0.8516, 0.5156, 0.8516, 0.5, 0.7734, 0.5156, 0.7734, 0.5156, 0.8516, 0.5, 0.8516, 0.4844, 0.7734, 0.5, 0.7734, 0.5, 0.8516, 0.4844, 0.8516, 0.4062, 0.7734, 0.4844, 0.7734, 0.4844, 0.8516, 0.4062, 0.8516, 0.3906, 0.7734, 0.4062, 0.7734, 0.4062, 0.8516, 0.3906, 0.8516, 0.375, 0.7734, 0.3906, 0.7734, 0.3906, 0.8516, 0.375, 0.8516, 0.3594, 0.7734, 0.375, 0.7734, 0.375, 0.8516, 0.3594, 0.8516, 0.2812, 0.7734, 0.3594, 0.7734, 0.3594, 0.8516, 0.2812, 0.8516, 0.2656, 0.7734, 0.2812, 0.7734, 0.2812, 0.8516, 0.2656, 0.8516, 0.9844, 0.7734, 1.0, 0.7734, 1.0, 0.8516, 0.9844, 0.8516, 0.1094, 0.7734, 0.125, 0.7734, 0.125, 0.8516, 0.1094, 0.8516, 0.125, 0.7734, 0.1406, 0.7734, 0.1406, 0.8516, 0.125, 0.8516, 0.2344, 0.7734, 0.25, 0.7734, 0.25, 0.8516, 0.2344, 0.8516, 0.25, 0.7734, 0.2656, 0.7734, 0.2656, 0.8516, 0.25, 0.8516, 0.0, 0.7734, 0.01562, 0.7734, 0.01562, 0.8516, 0.0, 0.8516, 0.01562, 0.7734, 0.03125, 0.7734, 0.03125, 0.8516, 0.01562, 0.8516, 0.1094, 0.6484, 0.1094, 0.7266, 0.09645, 0.7136, 0.09645, 0.6614, 0.03125, 0.7578, 0.1094, 0.7578, 0.1094, 0.7734, 0.03125, 0.7734, 0.01562, 0.7578, 0.03125, 0.7578, 0.03125, 0.7734, 0.01562, 0.7734, 0.0, 0.7578, 0.01562, 0.7578, 0.01562, 0.7734, 0.0, 0.7734, 0.25, 0.7578, 0.2656, 0.7578, 0.2656, 0.7734, 0.25, 0.7734, 0.2344, 0.7578, 0.25, 0.7578, 0.25, 0.7734, 0.2344, 0.7734, 0.125, 0.7578, 0.1406, 0.7578, 0.1406, 0.7734, 0.125, 0.7734, 0.1094, 0.7578, 0.125, 0.7578, 0.125, 0.7734, 0.1094, 0.7734, 0.9844, 0.7578, 1.0, 0.7578, 1.0, 0.7734, 0.9844, 0.7734, 0.2656, 0.7578, 0.2812, 0.7578, 0.2812, 0.7734, 0.2656, 0.7734, 0.2812, 0.7578, 0.3594, 0.7578, 0.3594, 0.7734, 0.2812, 0.7734, 0.3594, 0.7578, 0.375, 0.7578, 0.375, 0.7734, 0.3594, 0.7734, 0.375, 0.7578, 0.3906, 0.7578, 0.3906, 0.7734, 0.375, 0.7734, 0.3906, 0.7578, 0.4062, 0.7578, 0.4062, 0.7734, 0.3906, 0.7734, 0.4062, 0.7578, 0.4844, 0.7578, 0.4844, 0.7734, 0.4062, 0.7734, 0.4844, 0.7578, 0.5, 0.7578, 0.5, 0.7734, 0.4844, 0.7734, 0.5, 0.7578, 0.5156, 0.7578, 0.5156, 0.7734, 0.5, 0.7734, 0.5156, 0.7578, 0.5312, 0.7578, 0.5312, 0.7734, 0.5156, 0.7734, 0.5312, 0.7578, 0.6094, 0.7578, 0.6094, 0.7734, 0.5312, 0.7734, 0.6094, 0.7578, 0.625, 0.7578, 0.625, 0.7734, 0.6094, 0.7734, 0.625, 0.7578, 0.6406, 0.7578, 0.6406, 0.7734, 0.625, 0.7734, 0.6406, 0.7578, 0.6562, 0.7578, 0.6562, 0.7734, 0.6406, 0.7734, 0.6562, 0.7578, 0.7344, 0.7578, 0.7344, 0.7734, 0.6562, 0.7734, 0.7344, 0.7578, 0.75, 0.7578, 0.75, 0.7734, 0.7344, 0.7734, 0.75, 0.7578, 0.7656, 0.7578, 0.7656, 0.7734, 0.75, 0.7734, 0.7656, 0.7578, 0.7812, 0.7578, 0.7812, 0.7734, 0.7656, 0.7734, 0.7812, 0.7578, 0.8594, 0.7578, 0.8594, 0.7734, 0.7812, 0.7734, 0.8594, 0.7578, 0.875, 0.7578, 0.875, 0.7734, 0.8594, 0.7734, 0.875, 0.7578, 0.8906, 0.7578, 0.8906, 0.7734, 0.875, 0.7734, 0.8906, 0.7578, 0.9062, 0.7578, 0.9062, 0.7734, 0.8906, 0.7734, 0.9062, 0.7578, 0.9844, 0.7578, 0.9844, 0.7734, 0.9062, 0.7734, 0.9062, 0.7422, 0.9844, 0.7422, 0.9844, 0.7578, 0.9062, 0.7578, 0.8906, 0.7422, 0.9062, 0.7422, 0.9062, 0.7578, 0.8906, 0.7578, 0.875, 0.7422, 0.8906, 0.7422, 0.8906, 0.7578, 0.875, 0.7578, 0.8594, 0.7422, 0.875, 0.7422, 0.875, 0.7578, 0.8594, 0.7578, 0.7812, 0.7422, 0.8594, 0.7422, 0.8594, 0.7578, 0.7812, 0.7578, 0.7656, 0.7422, 0.7812, 0.7422, 0.7812, 0.7578, 0.7656, 0.7578, 0.75, 0.7422, 0.7656, 0.7422, 0.7656, 0.7578, 0.75, 0.7578, 0.7344, 0.7422, 0.75, 0.7422, 0.75, 0.7578, 0.7344, 0.7578, 0.6562, 0.7422, 0.7344, 0.7422, 0.7344, 0.7578, 0.6562, 0.7578, 0.6406, 0.7422, 0.6562, 0.7422, 0.6562, 0.7578, 0.6406, 0.7578, 0.625, 0.7422, 0.6406, 0.7422, 0.6406, 0.7578, 0.625, 0.7578, 0.6094, 0.7422, 0.625, 0.7422, 0.625, 0.7578, 0.6094, 0.7578, 0.5312, 0.7422, 0.6094, 0.7422, 0.6094, 0.7578, 0.5312, 0.7578, 0.5156, 0.7422, 0.5312, 0.7422, 0.5312, 0.7578, 0.5156, 0.7578, 0.5, 0.7422, 0.5156, 0.7422, 0.5156, 0.7578, 0.5, 0.7578, 0.4844, 0.7422, 0.5, 0.7422, 0.5, 0.7578, 0.4844, 0.7578, 0.4062, 0.7422, 0.4844, 0.7422, 0.4844, 0.7578, 0.4062, 0.7578, 0.3906, 0.7422, 0.4062, 0.7422, 0.4062, 0.7578, 0.3906, 0.7578, 0.375, 0.7422, 0.3906, 0.7422, 0.3906, 0.7578, 0.375, 0.7578, 0.3594, 0.7422, 0.375, 0.7422, 0.375, 0.7578, 0.3594, 0.7578, 0.2812, 0.7422, 0.3594, 0.7422, 0.3594, 0.7578, 0.2812, 0.7578, 0.2656, 0.7422, 0.2812, 0.7422, 0.2812, 0.7578, 0.2656, 0.7578, 0.9844, 0.7422, 1.0, 0.7422, 1.0, 0.7578, 0.9844, 0.7578, 0.1094, 0.7422, 0.125, 0.7422, 0.125, 0.7578, 0.1094, 0.7578, 0.125, 0.7422, 0.1406, 0.7422, 0.1406, 0.7578, 0.125, 0.7578, 0.2344, 0.7422, 0.25, 0.7422, 0.25, 0.7578, 0.2344, 0.7578, 0.25, 0.7422, 0.2656, 0.7422, 0.2656, 0.7578, 0.25, 0.7578, 0.0, 0.7422, 0.01562, 0.7422, 0.01562, 0.7578, 0.0, 0.7578, 0.01562, 0.7422, 0.03125, 0.7422, 0.03125, 0.7578, 0.01562, 0.7578, 0.03125, 0.7422, 0.1094, 0.7422, 0.1094, 0.7578, 0.03125, 0.7578, 0.03125, 0.7266, 0.1094, 0.7266, 0.1094, 0.7422, 0.03125, 0.7422, 0.01562, 0.7266, 0.03125, 0.7266, 0.03125, 0.7422, 0.01562, 0.7422, 0.0, 0.7266, 0.01562, 0.7266, 0.01562, 0.7422, 0.0, 0.7422, 0.25, 0.7266, 0.2656, 0.7266, 0.2656, 0.7422, 0.25, 0.7422, 0.2344, 0.7266, 0.25, 0.7266, 0.25, 0.7422, 0.2344, 0.7422, 0.125, 0.7266, 0.1406, 0.7266, 0.1406, 0.7422, 0.125, 0.7422, 0.1094, 0.7266, 0.125, 0.7266, 0.125, 0.7422, 0.1094, 0.7422, 0.9844, 0.7266, 1.0, 0.7266, 1.0, 0.7422, 0.9844, 0.7422, 0.2656, 0.7266, 0.2812, 0.7266, 0.2812, 0.7422, 0.2656, 0.7422, 0.2812, 0.7266, 0.3594, 0.7266, 0.3594, 0.7422, 0.2812, 0.7422, 0.3594, 0.7266, 0.375, 0.7266, 0.375, 0.7422, 0.3594, 0.7422, 0.375, 0.7266, 0.3906, 0.7266, 0.3906, 0.7422, 0.375, 0.7422, 0.3906, 0.7266, 0.4062, 0.7266, 0.4062, 0.7422, 0.3906, 0.7422, 0.4062, 0.7266, 0.4844, 0.7266, 0.4844, 0.7422, 0.4062, 0.7422, 0.4844, 0.7266, 0.5, 0.7266, 0.5, 0.7422, 0.4844, 0.7422, 0.5, 0.7266, 0.5156, 0.7266, 0.5156, 0.7422, 0.5, 0.7422, 0.5156, 0.7266, 0.5312, 0.7266, 0.5312, 0.7422, 0.5156, 0.7422, 0.5312, 0.7266, 0.6094, 0.7266, 0.6094, 0.7422, 0.5312, 0.7422, 0.6094, 0.7266, 0.625, 0.7266, 0.625, 0.7422, 0.6094, 0.7422, 0.625, 0.7266, 0.6406, 0.7266, 0.6406, 0.7422, 0.625, 0.7422, 0.6406, 0.7266, 0.6562, 0.7266, 0.6562, 0.7422, 0.6406, 0.7422, 0.6562, 0.7266, 0.7344, 0.7266, 0.7344, 0.7422, 0.6562, 0.7422, 0.7344, 0.7266, 0.75, 0.7266, 0.75, 0.7422, 0.7344, 0.7422, 0.75, 0.7266, 0.7656, 0.7266, 0.7656, 0.7422, 0.75, 0.7422, 0.7656, 0.7266, 0.7812, 0.7266, 0.7812, 0.7422, 0.7656, 0.7422, 0.7812, 0.7266, 0.8594, 0.7266, 0.8594, 0.7422, 0.7812, 0.7422, 0.8594, 0.7266, 0.875, 0.7266, 0.875, 0.7422, 0.8594, 0.7422, 0.875, 0.7266, 0.8906, 0.7266, 0.8906, 0.7422, 0.875, 0.7422, 0.8906, 0.7266, 0.9062, 0.7266, 0.9062, 0.7422, 0.8906, 0.7422, 0.9062, 0.7266, 0.9844, 0.7266, 0.9844, 0.7422, 0.9062, 0.7422, 0.7344, 0.9844, 0.6562, 0.9844, 0.6692, 0.9702, 0.7214, 0.9702, 0.8906, 0.6484, 0.9062, 0.6484, 0.9062, 0.7266, 0.8906, 0.7266, 0.875, 0.6484, 0.8906, 0.6484, 0.8906, 0.7266, 0.875, 0.7266, 0.8594, 0.6484, 0.875, 0.6484, 0.875, 0.7266, 0.8594, 0.7266, 0.7812, 0.6484, 0.8594, 0.6484, 0.8594, 0.7266, 0.7812, 0.7266, 0.7656, 0.6484, 0.7812, 0.6484, 0.7812, 0.7266, 0.7656, 0.7266, 0.75, 0.6484, 0.7656, 0.6484, 0.7656, 0.7266, 0.75, 0.7266, 0.7344, 0.6484, 0.75, 0.6484, 0.75, 0.7266, 0.7344, 0.7266, 0.6562, 0.6484, 0.7344, 0.6484, 0.7344, 0.7266, 0.6562, 0.7266, 0.6406, 0.6484, 0.6562, 0.6484, 0.6562, 0.7266, 0.6406, 0.7266, 0.625, 0.6484, 0.6406, 0.6484, 0.6406, 0.7266, 0.625, 0.7266, 0.6094, 0.6484, 0.625, 0.6484, 0.625, 0.7266, 0.6094, 0.7266, 0.5312, 0.6484, 0.6094, 0.6484, 0.6094, 0.7266, 0.5312, 0.7266, 0.5156, 0.6484, 0.5312, 0.6484, 0.5312, 0.7266, 0.5156, 0.7266, 0.5, 0.6484, 0.5156, 0.6484, 0.5156, 0.7266, 0.5, 0.7266, 0.4844, 0.6484, 0.5, 0.6484, 0.5, 0.7266, 0.4844, 0.7266, 0.4062, 0.6484, 0.4844, 0.6484, 0.4844, 0.7266, 0.4062, 0.7266, 0.3906, 0.6484, 0.4062, 0.6484, 0.4062, 0.7266, 0.3906, 0.7266, 0.375, 0.6484, 0.3906, 0.6484, 0.3906, 0.7266, 0.375, 0.7266, 0.3594, 0.6484, 0.375, 0.6484, 0.375, 0.7266, 0.3594, 0.7266, 0.2812, 0.6484, 0.3594, 0.6484, 0.3594, 0.7266, 0.2812, 0.7266, 0.2656, 0.6484, 0.2812, 0.6484, 0.2812, 0.7266, 0.2656, 0.7266, 0.9844, 0.6484, 1.0, 0.6484, 1.0, 0.7266, 0.9844, 0.7266, 0.1094, 0.6484, 0.125, 0.6484, 0.125, 0.7266, 0.1094, 0.7266, 0.125, 0.6484, 0.1406, 0.6484, 0.1406, 0.7266, 0.125, 0.7266, 0.2344, 0.6484, 0.25, 0.6484, 0.25, 0.7266, 0.2344, 0.7266, 0.25, 0.6484, 0.2656, 0.6484, 0.2656, 0.7266, 0.25, 0.7266, 0.0, 0.6484, 0.01562, 0.6484, 0.01562, 0.7266, 0.0, 0.7266, 0.01562, 0.6484, 0.03125, 0.6484, 0.03125, 0.7266, 0.01562, 0.7266, 0.03125, 0.6328, 0.1094, 0.6328, 0.1094, 0.6484, 0.03125, 0.6484, 0.01562, 0.6328, 0.03125, 0.6328, 0.03125, 0.6484, 0.01562, 0.6484, 0.0, 0.6328, 0.01562, 0.6328, 0.01562, 0.6484, 0.0, 0.6484, 0.25, 0.6328, 0.2656, 0.6328, 0.2656, 0.6484, 0.25, 0.6484, 0.2344, 0.6328, 0.25, 0.6328, 0.25, 0.6484, 0.2344, 0.6484, 0.125, 0.6328, 0.1406, 0.6328, 0.1406, 0.6484, 0.125, 0.6484, 0.1094, 0.6328, 0.125, 0.6328, 0.125, 0.6484, 0.1094, 0.6484, 0.9844, 0.6328, 1.0, 0.6328, 1.0, 0.6484, 0.9844, 0.6484, 0.2656, 0.6328, 0.2812, 0.6328, 0.2812, 0.6484, 0.2656, 0.6484, 0.2812, 0.6328, 0.3594, 0.6328, 0.3594, 0.6484, 0.2812, 0.6484, 0.3594, 0.6328, 0.375, 0.6328, 0.375, 0.6484, 0.3594, 0.6484, 0.375, 0.6328, 0.3906, 0.6328, 0.3906, 0.6484, 0.375, 0.6484, 0.3906, 0.6328, 0.4062, 0.6328, 0.4062, 0.6484, 0.3906, 0.6484, 0.4062, 0.6328, 0.4844, 0.6328, 0.4844, 0.6484, 0.4062, 0.6484, 0.4844, 0.6328, 0.5, 0.6328, 0.5, 0.6484, 0.4844, 0.6484, 0.5, 0.6328, 0.5156, 0.6328, 0.5156, 0.6484, 0.5, 0.6484, 0.5156, 0.6328, 0.5312, 0.6328, 0.5312, 0.6484, 0.5156, 0.6484, 0.5312, 0.6328, 0.6094, 0.6328, 0.6094, 0.6484, 0.5312, 0.6484, 0.6094, 0.6328, 0.625, 0.6328, 0.625, 0.6484, 0.6094, 0.6484, 0.625, 0.6328, 0.6406, 0.6328, 0.6406, 0.6484, 0.625, 0.6484, 0.6406, 0.6328, 0.6562, 0.6328, 0.6562, 0.6484, 0.6406, 0.6484, 0.6562, 0.6328, 0.7344, 0.6328, 0.7344, 0.6484, 0.6562, 0.6484, 0.7344, 0.6328, 0.75, 0.6328, 0.75, 0.6484, 0.7344, 0.6484, 0.75, 0.6328, 0.7656, 0.6328, 0.7656, 0.6484, 0.75, 0.6484, 0.7656, 0.6328, 0.7812, 0.6328, 0.7812, 0.6484, 0.7656, 0.6484, 0.7812, 0.6328, 0.8594, 0.6328, 0.8594, 0.6484, 0.7812, 0.6484, 0.8594, 0.6328, 0.875, 0.6328, 0.875, 0.6484, 0.8594, 0.6484, 0.875, 0.6328, 0.8906, 0.6328, 0.8906, 0.6484, 0.875, 0.6484, 0.8906, 0.6328, 0.9062, 0.6328, 0.9062, 0.6484, 0.8906, 0.6484, 0.9062, 0.6328, 0.9844, 0.6328, 0.9844, 0.6484, 0.9062, 0.6484, 0.9062, 0.6172, 0.9844, 0.6172, 0.9844, 0.6328, 0.9062, 0.6328, 0.8906, 0.6172, 0.9062, 0.6172, 0.9062, 0.6328, 0.8906, 0.6328, 0.875, 0.6172, 0.8906, 0.6172, 0.8906, 0.6328, 0.875, 0.6328, 0.8594, 0.6172, 0.875, 0.6172, 0.875, 0.6328, 0.8594, 0.6328, 0.7812, 0.6172, 0.8594, 0.6172, 0.8594, 0.6328, 0.7812, 0.6328, 0.7656, 0.6172, 0.7812, 0.6172, 0.7812, 0.6328, 0.7656, 0.6328, 0.75, 0.6172, 0.7656, 0.6172, 0.7656, 0.6328, 0.75, 0.6328, 0.7344, 0.6172, 0.75, 0.6172, 0.75, 0.6328, 0.7344, 0.6328, 0.6562, 0.6172, 0.7344, 0.6172, 0.7344, 0.6328, 0.6562, 0.6328, 0.6406, 0.6172, 0.6562, 0.6172, 0.6562, 0.6328, 0.6406, 0.6328, 0.625, 0.6172, 0.6406, 0.6172, 0.6406, 0.6328, 0.625, 0.6328, 0.6094, 0.6172, 0.625, 0.6172, 0.625, 0.6328, 0.6094, 0.6328, 0.5312, 0.6172, 0.6094, 0.6172, 0.6094, 0.6328, 0.5312, 0.6328, 0.5156, 0.6172, 0.5312, 0.6172, 0.5312, 0.6328, 0.5156, 0.6328, 0.5, 0.6172, 0.5156, 0.6172, 0.5156, 0.6328, 0.5, 0.6328, 0.4844, 0.6172, 0.5, 0.6172, 0.5, 0.6328, 0.4844, 0.6328, 0.4062, 0.6172, 0.4844, 0.6172, 0.4844, 0.6328, 0.4062, 0.6328, 0.3906, 0.6172, 0.4062, 0.6172, 0.4062, 0.6328, 0.3906, 0.6328, 0.375, 0.6172, 0.3906, 0.6172, 0.3906, 0.6328, 0.375, 0.6328, 0.3594, 0.6172, 0.375, 0.6172, 0.375, 0.6328, 0.3594, 0.6328, 0.2812, 0.6172, 0.3594, 0.6172, 0.3594, 0.6328, 0.2812, 0.6328, 0.2656, 0.6172, 0.2812, 0.6172, 0.2812, 0.6328, 0.2656, 0.6328, 0.9844, 0.6172, 1.0, 0.6172, 1.0, 0.6328, 0.9844, 0.6328, 0.1094, 0.6172, 0.125, 0.6172, 0.125, 0.6328, 0.1094, 0.6328, 0.125, 0.6172, 0.1406, 0.6172, 0.1406, 0.6328, 0.125, 0.6328, 0.2344, 0.6172, 0.25, 0.6172, 0.25, 0.6328, 0.2344, 0.6328, 0.25, 0.6172, 0.2656, 0.6172, 0.2656, 0.6328, 0.25, 0.6328, 0.0, 0.6172, 0.01562, 0.6172, 0.01562, 0.6328, 0.0, 0.6328, 0.01562, 0.6172, 0.03125, 0.6172, 0.03125, 0.6328, 0.01562, 0.6328, 0.03125, 0.6172, 0.1094, 0.6172, 0.1094, 0.6328, 0.03125, 0.6328, 0.03125, 0.6016, 0.1094, 0.6016, 0.1094, 0.6172, 0.03125, 0.6172, 0.01562, 0.6016, 0.03125, 0.6016, 0.03125, 0.6172, 0.01562, 0.6172, 0.0, 0.6016, 0.01562, 0.6016, 0.01562, 0.6172, 0.0, 0.6172, 0.25, 0.6016, 0.2656, 0.6016, 0.2656, 0.6172, 0.25, 0.6172, 0.2344, 0.6016, 0.25, 0.6016, 0.25, 0.6172, 0.2344, 0.6172, 0.125, 0.6016, 0.1406, 0.6016, 0.1406, 0.6172, 0.125, 0.6172, 0.1094, 0.6016, 0.125, 0.6016, 0.125, 0.6172, 0.1094, 0.6172, 0.9844, 0.6016, 1.0, 0.6016, 1.0, 0.6172, 0.9844, 0.6172, 0.2656, 0.6016, 0.2812, 0.6016, 0.2812, 0.6172, 0.2656, 0.6172, 0.2812, 0.6016, 0.3594, 0.6016, 0.3594, 0.6172, 0.2812, 0.6172, 0.3594, 0.6016, 0.375, 0.6016, 0.375, 0.6172, 0.3594, 0.6172, 0.375, 0.6016, 0.3906, 0.6016, 0.3906, 0.6172, 0.375, 0.6172, 0.3906, 0.6016, 0.4062, 0.6016, 0.4062, 0.6172, 0.3906, 0.6172, 0.4062, 0.6016, 0.4844, 0.6016, 0.4844, 0.6172, 0.4062, 0.6172, 0.4844, 0.6016, 0.5, 0.6016, 0.5, 0.6172, 0.4844, 0.6172, 0.5, 0.6016, 0.5156, 0.6016, 0.5156, 0.6172, 0.5, 0.6172, 0.5156, 0.6016, 0.5312, 0.6016, 0.5312, 0.6172, 0.5156, 0.6172, 0.5312, 0.6016, 0.6094, 0.6016, 0.6094, 0.6172, 0.5312, 0.6172, 0.6094, 0.6016, 0.625, 0.6016, 0.625, 0.6172, 0.6094, 0.6172, 0.625, 0.6016, 0.6406, 0.6016, 0.6406, 0.6172, 0.625, 0.6172, 0.6406, 0.6016, 0.6562, 0.6016, 0.6562, 0.6172, 0.6406, 0.6172, 0.6562, 0.6016, 0.7344, 0.6016, 0.7344, 0.6172, 0.6562, 0.6172, 0.7344, 0.6016, 0.75, 0.6016, 0.75, 0.6172, 0.7344, 0.6172, 0.75, 0.6016, 0.7656, 0.6016, 0.7656, 0.6172, 0.75, 0.6172, 0.7656, 0.6016, 0.7812, 0.6016, 0.7812, 0.6172, 0.7656, 0.6172, 0.7812, 0.6016, 0.8594, 0.6016, 0.8594, 0.6172, 0.7812, 0.6172, 0.8594, 0.6016, 0.875, 0.6016, 0.875, 0.6172, 0.8594, 0.6172, 0.875, 0.6016, 0.8906, 0.6016, 0.8906, 0.6172, 0.875, 0.6172, 0.8906, 0.6016, 0.9062, 0.6016, 0.9062, 0.6172, 0.8906, 0.6172, 0.9062, 0.6016, 0.9844, 0.6016, 0.9844, 0.6172, 0.9062, 0.6172, 0.7812, 0.9844, 0.7812, 0.8984, 0.7942, 0.9127, 0.7942, 0.9702, 0.8906, 0.5234, 0.9062, 0.5234, 0.9062, 0.6016, 0.8906, 0.6016, 0.875, 0.5234, 0.8906, 0.5234, 0.8906, 0.6016, 0.875, 0.6016, 0.8594, 0.5234, 0.875, 0.5234, 0.875, 0.6016, 0.8594, 0.6016, 0.7812, 0.5234, 0.8594, 0.5234, 0.8594, 0.6016, 0.7812, 0.6016, 0.7656, 0.5234, 0.7812, 0.5234, 0.7812, 0.6016, 0.7656, 0.6016, 0.75, 0.5234, 0.7656, 0.5234, 0.7656, 0.6016, 0.75, 0.6016, 0.7344, 0.5234, 0.75, 0.5234, 0.75, 0.6016, 0.7344, 0.6016, 0.6562, 0.5234, 0.7344, 0.5234, 0.7344, 0.6016, 0.6562, 0.6016, 0.6406, 0.5234, 0.6562, 0.5234, 0.6562, 0.6016, 0.6406, 0.6016, 0.625, 0.5234, 0.6406, 0.5234, 0.6406, 0.6016, 0.625, 0.6016, 0.6094, 0.5234, 0.625, 0.5234, 0.625, 0.6016, 0.6094, 0.6016, 0.5312, 0.5234, 0.6094, 0.5234, 0.6094, 0.6016, 0.5312, 0.6016, 0.5156, 0.5234, 0.5312, 0.5234, 0.5312, 0.6016, 0.5156, 0.6016, 0.5, 0.5234, 0.5156, 0.5234, 0.5156, 0.6016, 0.5, 0.6016, 0.4844, 0.5234, 0.5, 0.5234, 0.5, 0.6016, 0.4844, 0.6016, 0.4062, 0.5234, 0.4844, 0.5234, 0.4844, 0.6016, 0.4062, 0.6016, 0.3906, 0.5234, 0.4062, 0.5234, 0.4062, 0.6016, 0.3906, 0.6016, 0.375, 0.5234, 0.3906, 0.5234, 0.3906, 0.6016, 0.375, 0.6016, 0.3594, 0.5234, 0.375, 0.5234, 0.375, 0.6016, 0.3594, 0.6016, 0.2812, 0.5234, 0.3594, 0.5234, 0.3594, 0.6016, 0.2812, 0.6016, 0.2656, 0.5234, 0.2812, 0.5234, 0.2812, 0.6016, 0.2656, 0.6016, 0.9844, 0.5234, 1.0, 0.5234, 1.0, 0.6016, 0.9844, 0.6016, 0.1094, 0.5234, 0.125, 0.5234, 0.125, 0.6016, 0.1094, 0.6016, 0.125, 0.5234, 0.1406, 0.5234, 0.1406, 0.6016, 0.125, 0.6016, 0.2344, 0.5234, 0.25, 0.5234, 0.25, 0.6016, 0.2344, 0.6016, 0.25, 0.5234, 0.2656, 0.5234, 0.2656, 0.6016, 0.25, 0.6016, 0.0, 0.5234, 0.01562, 0.5234, 0.01562, 0.6016, 0.0, 0.6016, 0.01562, 0.5234, 0.03125, 0.5234, 0.03125, 0.6016, 0.01562, 0.6016, 0.03125, 0.5078, 0.1094, 0.5078, 0.1094, 0.5234, 0.03125, 0.5234, 0.01562, 0.5078, 0.03125, 0.5078, 0.03125, 0.5234, 0.01562, 0.5234, 0.0, 0.5078, 0.01562, 0.5078, 0.01562, 0.5234, 0.0, 0.5234, 0.25, 0.5078, 0.2656, 0.5078, 0.2656, 0.5234, 0.25, 0.5234, 0.2344, 0.5078, 0.25, 0.5078, 0.25, 0.5234, 0.2344, 0.5234, 0.125, 0.5078, 0.1406, 0.5078, 0.1406, 0.5234, 0.125, 0.5234, 0.1094, 0.5078, 0.125, 0.5078, 0.125, 0.5234, 0.1094, 0.5234, 0.9844, 0.5078, 1.0, 0.5078, 1.0, 0.5234, 0.9844, 0.5234, 0.2656, 0.5078, 0.2812, 0.5078, 0.2812, 0.5234, 0.2656, 0.5234, 0.2812, 0.5078, 0.3594, 0.5078, 0.3594, 0.5234, 0.2812, 0.5234, 0.3594, 0.5078, 0.375, 0.5078, 0.375, 0.5234, 0.3594, 0.5234, 0.375, 0.5078, 0.3906, 0.5078, 0.3906, 0.5234, 0.375, 0.5234, 0.3906, 0.5078, 0.4062, 0.5078, 0.4062, 0.5234, 0.3906, 0.5234, 0.4062, 0.5078, 0.4844, 0.5078, 0.4844, 0.5234, 0.4062, 0.5234, 0.4844, 0.5078, 0.5, 0.5078, 0.5, 0.5234, 0.4844, 0.5234, 0.5, 0.5078, 0.5156, 0.5078, 0.5156, 0.5234, 0.5, 0.5234, 0.5156, 0.5078, 0.5312, 0.5078, 0.5312, 0.5234, 0.5156, 0.5234, 0.5312, 0.5078, 0.6094, 0.5078, 0.6094, 0.5234, 0.5312, 0.5234, 0.6094, 0.5078, 0.625, 0.5078, 0.625, 0.5234, 0.6094, 0.5234, 0.625, 0.5078, 0.6406, 0.5078, 0.6406, 0.5234, 0.625, 0.5234, 0.6406, 0.5078, 0.6562, 0.5078, 0.6562, 0.5234, 0.6406, 0.5234, 0.6562, 0.5078, 0.7344, 0.5078, 0.7344, 0.5234, 0.6562, 0.5234, 0.7344, 0.5078, 0.75, 0.5078, 0.75, 0.5234, 0.7344, 0.5234, 0.75, 0.5078, 0.7656, 0.5078, 0.7656, 0.5234, 0.75, 0.5234, 0.7656, 0.5078, 0.7812, 0.5078, 0.7812, 0.5234, 0.7656, 0.5234, 0.7812, 0.5078, 0.8594, 0.5078, 0.8594, 0.5234, 0.7812, 0.5234, 0.8594, 0.5078, 0.875, 0.5078, 0.875, 0.5234, 0.8594, 0.5234, 0.875, 0.5078, 0.8906, 0.5078, 0.8906, 0.5234, 0.875, 0.5234, 0.8906, 0.5078, 0.9062, 0.5078, 0.9062, 0.5234, 0.8906, 0.5234, 0.9062, 0.5078, 0.9844, 0.5078, 0.9844, 0.5234, 0.9062, 0.5234, 0.9062, 0.4961, 0.9844, 0.4961, 0.9844, 0.5078, 0.9062, 0.5078, 0.8906, 0.4961, 0.9062, 0.4961, 0.9062, 0.5078, 0.8906, 0.5078, 0.875, 0.4961, 0.8906, 0.4961, 0.8906, 0.5078, 0.875, 0.5078, 0.8594, 0.4961, 0.875, 0.4961, 0.875, 0.5078, 0.8594, 0.5078, 0.7812, 0.4961, 0.8594, 0.4961, 0.8594, 0.5078, 0.7812, 0.5078, 0.7656, 0.4961, 0.7812, 0.4961, 0.7812, 0.5078, 0.7656, 0.5078, 0.75, 0.4961, 0.7656, 0.4961, 0.7656, 0.5078, 0.75, 0.5078, 0.7344, 0.4961, 0.75, 0.4961, 0.75, 0.5078, 0.7344, 0.5078, 0.6562, 0.4961, 0.7344, 0.4961, 0.7344, 0.5078, 0.6562, 0.5078, 0.6406, 0.4961, 0.6562, 0.4961, 0.6562, 0.5078, 0.6406, 0.5078, 0.625, 0.4961, 0.6406, 0.4961, 0.6406, 0.5078, 0.625, 0.5078, 0.6094, 0.4961, 0.625, 0.4961, 0.625, 0.5078, 0.6094, 0.5078, 0.5312, 0.4961, 0.6094, 0.4961, 0.6094, 0.5078, 0.5312, 0.5078, 0.5156, 0.4961, 0.5312, 0.4961, 0.5312, 0.5078, 0.5156, 0.5078, 0.5, 0.4961, 0.5156, 0.4961, 0.5156, 0.5078, 0.5, 0.5078, 0.4844, 0.4961, 0.5, 0.4961, 0.5, 0.5078, 0.4844, 0.5078, 0.4062, 0.4961, 0.4844, 0.4961, 0.4844, 0.5078, 0.4062, 0.5078, 0.3906, 0.4961, 0.4062, 0.4961, 0.4062, 0.5078, 0.3906, 0.5078, 0.375, 0.4961, 0.3906, 0.4961, 0.3906, 0.5078, 0.375, 0.5078, 0.3594, 0.4961, 0.375, 0.4961, 0.375, 0.5078, 0.3594, 0.5078, 0.2812, 0.4961, 0.3594, 0.4961, 0.3594, 0.5078, 0.2812, 0.5078, 0.2656, 0.4961, 0.2812, 0.4961, 0.2812, 0.5078, 0.2656, 0.5078, 0.9844, 0.4961, 1.0, 0.4961, 1.0, 0.5078, 0.9844, 0.5078, 0.1094, 0.4961, 0.125, 0.4961, 0.125, 0.5078, 0.1094, 0.5078, 0.125, 0.4961, 0.1406, 0.4961, 0.1406, 0.5078, 0.125, 0.5078, 0.2344, 0.4961, 0.25, 0.4961, 0.25, 0.5078, 0.2344, 0.5078, 0.25, 0.4961, 0.2656, 0.4961, 0.2656, 0.5078, 0.25, 0.5078, 0.0, 0.4961, 0.01562, 0.4961, 0.01562, 0.5078, 0.0, 0.5078, 0.01562, 0.4961, 0.03125, 0.4961, 0.03125, 0.5078, 0.01562, 0.5078, 0.03125, 0.4961, 0.1094, 0.4961, 0.1094, 0.5078, 0.03125, 0.5078, 0.03125, 0.7266, 0.03125, 0.6484, 0.04418, 0.6614, 0.04418, 0.7136, 0.7812, 0.8984, 0.8594, 0.8984, 0.8464, 0.9127, 0.7942, 0.9127, 0.03125, 0.7734, 0.1094, 0.7734, 0.09645, 0.7864, 0.04418, 0.7864, 0.03125, 0.5234, 0.1094, 0.5234, 0.09645, 0.5364, 0.04418, 0.5364, 0.2344, 0.8984, 0.2344, 0.9844, 0.2214, 0.9702, 0.2214, 0.9127, 0.1406, 0.4961, 0.1562, 0.4961, 0.1562, 0.5078, 0.1406, 0.5078, 0.1406, 0.5078, 0.1562, 0.5078, 0.1562, 0.5234, 0.1406, 0.5234, 0.1406, 0.5234, 0.1562, 0.5234, 0.1562, 0.6016, 0.1406, 0.6016, 0.1406, 0.6016, 0.1562, 0.6016, 0.1562, 0.6172, 0.1406, 0.6172, 0.1406, 0.6172, 0.1562, 0.6172, 0.1562, 0.6328, 0.1406, 0.6328, 0.1406, 0.6328, 0.1562, 0.6328, 0.1562, 0.6484, 0.1406, 0.6484, 0.1406, 0.6484, 0.1562, 0.6484, 0.1562, 0.7266, 0.1406, 0.7266, 0.1406, 0.7266, 0.1562, 0.7266, 0.1562, 0.7422, 0.1406, 0.7422, 0.1406, 0.7422, 0.1562, 0.7422, 0.1562, 0.7578, 0.1406, 0.7578, 0.1406, 0.7578, 0.1562, 0.7578, 0.1562, 0.7734, 0.1406, 0.7734, 0.1406, 0.7734, 0.1562, 0.7734, 0.1562, 0.8516, 0.1406, 0.8516, 0.1406, 0.8828, 0.1562, 0.8828, 0.1562, 0.8984, 0.1406, 0.8984, 0.1406, 0.8516, 0.1562, 0.8516, 0.1562, 0.8672, 0.1406, 0.8672, 0.1406, 0.8672, 0.1562, 0.8672, 0.1562, 0.8828, 0.1406, 0.8828, 0.1406, 0.8984, 0.1562, 0.8984, 0.1562, 0.9844, 0.1406, 0.9844, 0.1406, 0.9844, 0.1562, 0.9844, 0.1562, 1.0, 0.1406, 1.0, 0.8594, 0.9844, 0.7812, 0.9844, 0.7942, 0.9702, 0.8464, 0.9702, 0.1562, 0.4961, 0.2344, 0.4961, 0.2344, 0.5078, 0.1562, 0.5078, 0.1562, 0.5078, 0.2344, 0.5078, 0.2344, 0.5234, 0.1562, 0.5234, 0.1562, 0.5234, 0.2344, 0.5234, 0.2344, 0.6016, 0.1562, 0.6016, 0.1562, 0.6016, 0.2344, 0.6016, 0.2344, 0.6172, 0.1562, 0.6172, 0.1562, 0.6172, 0.2344, 0.6172, 0.2344, 0.6328, 0.1562, 0.6328, 0.1562, 0.6328, 0.2344, 0.6328, 0.2344, 0.6484, 0.1562, 0.6484, 0.1562, 0.6484, 0.2344, 0.6484, 0.2344, 0.7266, 0.1562, 0.7266, 0.1562, 0.7266, 0.2344, 0.7266, 0.2344, 0.7422, 0.1562, 0.7422, 0.1562, 0.7422, 0.2344, 0.7422, 0.2344, 0.7578, 0.1562, 0.7578, 0.1562, 0.7578, 0.2344, 0.7578, 0.2344, 0.7734, 0.1562, 0.7734, 0.1562, 0.7734, 0.2344, 0.7734, 0.2344, 0.8516, 0.1562, 0.8516, 0.1562, 0.8828, 0.2344, 0.8828, 0.2344, 0.8984, 0.1562, 0.8984, 0.1562, 0.8516, 0.2344, 0.8516, 0.2344, 0.8672, 0.1562, 0.8672, 0.1562, 0.8672, 0.2344, 0.8672, 0.2344, 0.8828, 0.1562, 0.8828, 0.9062, 0.9844, 0.9062, 0.8984, 0.9192, 0.9127, 0.9192, 0.9702, 0.1562, 0.9844, 0.2344, 0.9844, 0.2344, 1.0, 0.1562, 1.0, 0.04418, 0.9127, 0.09645, 0.9127, 0.09645, 0.9702, 0.04418, 0.9702, 0.2942, 0.9127, 0.3464, 0.9127, 0.3464, 0.9702, 0.2942, 0.9702, 0.4192, 0.9127, 0.4714, 0.9127, 0.4714, 0.9702, 0.4192, 0.9702, 0.5442, 0.9127, 0.5964, 0.9127, 0.5964, 0.9702, 0.5442, 0.9702, 0.6692, 0.9127, 0.7214, 0.9127, 0.7214, 0.9702, 0.6692, 0.9702, 0.7942, 0.9127, 0.8464, 0.9127, 0.8464, 0.9702, 0.7942, 0.9702, 0.9192, 0.9127, 0.9714, 0.9127, 0.9714, 0.9702, 0.9192, 0.9702, 0.9192, 0.7864, 0.9714, 0.7864, 0.9714, 0.8386, 0.9192, 0.8386, 0.04418, 0.7864, 0.09645, 0.7864, 0.09645, 0.8386, 0.04418, 0.8386, 0.9192, 0.6614, 0.9714, 0.6614, 0.9714, 0.7136, 0.9192, 0.7136, 0.04418, 0.6614, 0.09645, 0.6614, 0.09645, 0.7136, 0.04418, 0.7136, 0.9192, 0.5364, 0.9714, 0.5364, 0.9714, 0.5886, 0.9192, 0.5886, 0.04418, 0.5364, 0.09645, 0.5364, 0.09645, 0.5886, 0.04418, 0.5886, 0.1692, 0.9127, 0.2214, 0.9127, 0.2214, 0.9702, 0.1692, 0.9702, 0.6562, 0.9844, 0.6562, 0.8984, 0.6692, 0.9127, 0.6692, 0.9702, 0.6094, 0.9844, 0.5312, 0.9844, 0.5442, 0.9702, 0.5964, 0.9702, 0.9062, 0.6016, 0.9062, 0.5234, 0.9192, 0.5364, 0.9192, 0.5886, 0.9844, 0.5234, 0.9844, 0.6016, 0.9714, 0.5886, 0.9714, 0.5364, 0.9844, 0.6016, 0.9062, 0.6016, 0.9192, 0.5886, 0.9714, 0.5886, 0.5312, 0.8984, 0.6094, 0.8984, 0.5964, 0.9127, 0.5442, 0.9127, 0.9062, 0.6484, 0.9844, 0.6484, 0.9714, 0.6614, 0.9192, 0.6614, 0.03125, 0.9844, 0.03125, 0.8984, 0.04418, 0.9127, 0.04418, 0.9702, 0.8594, 0.8984, 0.8594, 0.9844, 0.8464, 0.9702, 0.8464, 0.9127, 0.1094, 0.8984, 0.1094, 0.9844, 0.09645, 0.9702, 0.09645, 0.9127, 0.03125, 0.8516, 0.03125, 0.7734, 0.04418, 0.7864, 0.04418, 0.8386, 0.1094, 0.9844, 0.03125, 0.9844, 0.04418, 0.9702, 0.09645, 0.9702, 0.1094, 0.6016, 0.03125, 0.6016, 0.04418, 0.5886, 0.09645, 0.5886, 0.1094, 0.7734, 0.1094, 0.8516, 0.09645, 0.8386, 0.09645, 0.7864, 0.1094, 0.8516, 0.03125, 0.8516, 0.04418, 0.8386, 0.09645, 0.8386, 0.5312, 0.9844, 0.5312, 0.8984, 0.5442, 0.9127, 0.5442, 0.9702, 0.4844, 0.9844, 0.4062, 0.9844, 0.4192, 0.9702, 0.4714, 0.9702, 0.4062, 0.8984, 0.4844, 0.8984, 0.4714, 0.9127, 0.4192, 0.9127, 0.7344, 0.8984, 0.7344, 0.9844, 0.7214, 0.9702, 0.7214, 0.9127, 0.03125, 0.8984, 0.1094, 0.8984, 0.09645, 0.9127, 0.04418, 0.9127, 0.9062, 0.7266, 0.9062, 0.6484, 0.9192, 0.6614, 0.9192, 0.7136, 0.4062, 0.9844, 0.4062, 0.8984, 0.4192, 0.9127, 0.4192, 0.9702, 0.9844, 0.6484, 0.9844, 0.7266, 0.9714, 0.7136, 0.9714, 0.6614, 0.3594, 0.9844, 0.2812, 0.9844, 0.2942, 0.9702, 0.3464, 0.9702, 0.9062, 0.5234, 0.9844, 0.5234, 0.9714, 0.5364, 0.9192, 0.5364, 0.9844, 0.7266, 0.9062, 0.7266, 0.9192, 0.7136, 0.9714, 0.7136, 0.9062, 0.7734, 0.9844, 0.7734, 0.9714, 0.7864, 0.9192, 0.7864, 0.2344, 0.9844, 0.1562, 0.9844, 0.1692, 0.9702, 0.2214, 0.9702, 0.2812, 0.8984, 0.3594, 0.8984, 0.3464, 0.9127, 0.2942, 0.9127, 0.6094, 0.8984, 0.6094, 0.9844, 0.5964, 0.9702, 0.5964, 0.9127, 0.1562, 0.8984, 0.2344, 0.8984, 0.2214, 0.9127, 0.1692, 0.9127, 0.2812, 0.9844, 0.2812, 0.8984, 0.2942, 0.9127, 0.2942, 0.9702, 0.1562, 0.9844, 0.1562, 0.8984, 0.1692, 0.9127, 0.1692, 0.9702, 0.4844, 0.8984, 0.4844, 0.9844, 0.4714, 0.9702, 0.4714, 0.9127, 0.03125, 0.6484, 0.1094, 0.6484, 0.09645, 0.6614, 0.04418, 0.6614, 0.9062, 0.8516, 0.9062, 0.7734, 0.9192, 0.7864, 0.9192, 0.8386, 0.9844, 0.7734, 0.9844, 0.8516, 0.9714, 0.8386, 0.9714, 0.7864, 0.9844, 0.8516, 0.9062, 0.8516, 0.9192, 0.8386, 0.9714, 0.8386, 0.9844, 0.9844, 0.9062, 0.9844, 0.9192, 0.9702, 0.9714, 0.9702, 0.03125, 0.6016, 0.03125, 0.5234, 0.04418, 0.5364, 0.04418, 0.5886, 0.1094, 0.5234, 0.1094, 0.6016, 0.09645, 0.5886, 0.09645, 0.5364, 0.9062, 0.8984, 0.9844, 0.8984, 0.9714, 0.9127, 0.9192, 0.9127, 0.3594, 0.8984, 0.3594, 0.9844, 0.3464, 0.9702, 0.3464, 0.9127])
me_med1_1.materials.append(mat_med1_1)
me_med1_1.use_remesh_preserve_volume = False
me_med1_1.use_remesh_preserve_attributes = False
me_med1_1.use_mirror_vertex_groups = False
me_med1_1.update()

# ---- objects
ob_med1_1_mesh = bpy.data.objects.new('med1_1_mesh', me_med1_1)

# ---- transforms, parenting, visibility, modifiers, constraints
ob_med1_1_mesh.location = (0.0, 0.0, 0.0)
ob_med1_1_mesh.lineart.crease_threshold = 0.0

# ---- collection membership
col_collection_1.objects.link(ob_med1_1_mesh)

# ---- scene / render settings (as saved in the file)
scene.frame_start = 1; scene.frame_end = 2; scene.frame_set(1)
scene.render.engine = 'BLENDER_EEVEE_NEXT'
scene.render.resolution_percentage = 50
scene.render.dither_intensity = 0.0
scene.cycles.use_denoising = False
scene.cycles.samples = 128
scene.cycles.sampling_pattern = 'TABULATED_SOBOL'
scene.cycles.light_sampling_threshold = 0.0
scene.cycles.use_adaptive_sampling = False
scene.cycles.use_light_tree = False
scene.cycles.blur_glossy = 0.0
scene.cycles.sample_clamp_indirect = 0.0
scene.view_settings.view_transform = 'Standard'
bpy.context.view_layer.update()

# ---- added for rendering (the .blend has no active camera and no usable light): camera, sun
cam_auto = bpy.data.cameras.new('AutoCamera')
cam_auto.lens = 50.0
cam_auto.sensor_width = 36.0
cam_auto.clip_end = 1000.0
ob_auto_camera = bpy.data.objects.new('AutoCamera', cam_auto)
scene.collection.objects.link(ob_auto_camera)
ob_auto_camera.location = (2.65321, -3.20135, 2.75756)
ob_auto_camera.rotation_euler = (1.09748, -7.21219e-08, 0.694738)
scene.camera = ob_auto_camera
light_auto_sun = bpy.data.lights.new('AutoSun', 'SUN')
light_auto_sun.energy = 3.0
light_auto_sun.angle = 0.0523599
ob_auto_sun = bpy.data.objects.new('AutoSun', light_auto_sun)
scene.collection.objects.link(ob_auto_sun)
ob_auto_sun.rotation_euler = (0.872665, 0.174533, 0.523599)
bpy.context.view_layer.update()

